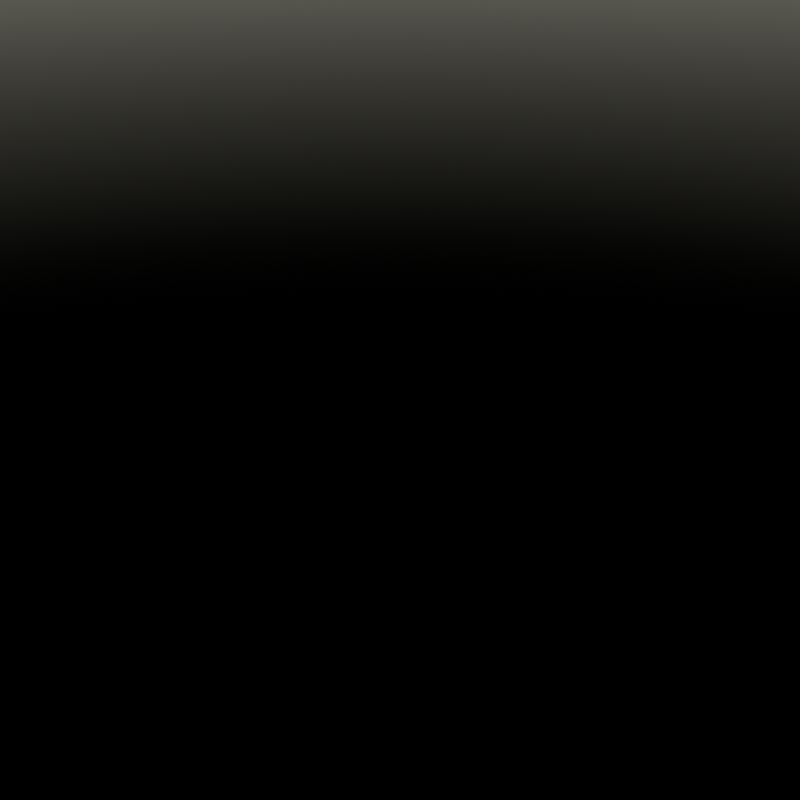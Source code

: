 # Source: lib-architecture-japanese-v002.blend  (saved by Blender 4.1.8; exported with 4.5.12 LTS)
import bpy
from mathutils import Matrix  # noqa: F401  (used for matrix-valued properties, if any)

bpy.ops.wm.read_factory_settings(use_empty=True)
scene = bpy.context.scene
scene.name = 'Main'

# ---- collections
col_environment = bpy.data.collections.new('Environment'); scene.collection.children.link(col_environment)
col_assets = bpy.data.collections.new('Assets'); scene.collection.children.link(col_assets)
col_tests = bpy.data.collections.new('Tests'); scene.collection.children.link(col_tests)
col_tests.hide_render = True

# ---- materials (node trees are filled in below, after node groups)
mat_material = bpy.data.materials.new('Material')
mat_cement = bpy.data.materials.new('Cement')
mat_wood = bpy.data.materials.new('Wood')

# ---- node groups
ng_set_layer = bpy.data.node_groups.new('Set Layer', 'GeometryNodeTree')
_s = ng_set_layer.interface.new_socket(name='Geometry', in_out='OUTPUT', socket_type='NodeSocketGeometry')
_s = ng_set_layer.interface.new_socket(name='Geometry', in_out='INPUT', socket_type='NodeSocketGeometry')
_s = ng_set_layer.interface.new_socket(name='Type', in_out='INPUT', socket_type='NodeSocketString')
_s.hide_value = True
_s.hide_in_modifier = True
_N = ng_set_layer.nodes; _L = ng_set_layer.links
n0 = _N.new('NodeGroupOutput'); n0.name = 'Group Output'; n0.location = (200, 0)
n1 = _N.new('NodeGroupInput'); n1.name = 'Group Input'; n1.location = (0, -200)
n2 = _N.new('GeometryNodeStoreNamedAttribute'); n2.name = 'Store Named Attribute'; n2.location = (0, 0)
n2.data_type = 'BOOLEAN'
n2.inputs[3].default_value = True
n3 = _N.new('GeometryNodeViewer'); n3.name = 'Viewer'; n3.location = (200, 120)
_L.new(n1.outputs[0], n2.inputs[0])
_L.new(n2.outputs[0], n0.inputs[0])
_L.new(n2.outputs[0], n3.inputs[0])
_L.new(n1.outputs[1], n2.inputs[2])
n0.is_active_output = True
ng_layer___type = bpy.data.node_groups.new('Layer | Type', 'GeometryNodeTree')
_s = ng_layer___type.interface.new_socket(name='Foundation', in_out='OUTPUT', socket_type='NodeSocketString')
_s = ng_layer___type.interface.new_socket(name='Floor', in_out='OUTPUT', socket_type='NodeSocketString')
_N = ng_layer___type.nodes; _L = ng_layer___type.links
n0 = _N.new('NodeGroupOutput'); n0.name = 'Group Output'; n0.location = (62, 0)
n0.width = 278
n0.inputs[0].default_value = 'Layer | Foundation'
n0.inputs[1].default_value = 'Layer | Floor'
n0.is_active_output = True
ng_set_origin = bpy.data.node_groups.new('Set Origin', 'ShaderNodeTree')
_N = ng_set_origin.nodes; _L = ng_set_origin.links
ng_set_parent = bpy.data.node_groups.new('Set Parent', 'ShaderNodeTree')
_N = ng_set_parent.nodes; _L = ng_set_parent.links
ng_blueprint___info = bpy.data.node_groups.new('Blueprint | Info', 'GeometryNodeTree')
_s = ng_blueprint___info.interface.new_socket(name='Blueprint', in_out='OUTPUT', socket_type='NodeSocketGeometry')
_s = ng_blueprint___info.interface.new_socket(name='Blueprint', in_out='INPUT', socket_type='NodeSocketGeometry')
ng_blueprint___info.interface.new_panel('Dimension')
_s = ng_blueprint___info.interface.new_socket(name='Width', in_out='OUTPUT', socket_type='NodeSocketFloat')
_s = ng_blueprint___info.interface.new_socket(name='Depth', in_out='OUTPUT', socket_type='NodeSocketFloat')
_s = ng_blueprint___info.interface.new_socket(name='Height', in_out='OUTPUT', socket_type='NodeSocketFloat')
ng_blueprint___info.interface.new_panel('Extrude')
_s = ng_blueprint___info.interface.new_socket(name='Extrude Mesh', in_out='OUTPUT', socket_type='NodeSocketGeometry')
_s = ng_blueprint___info.interface.new_socket(name='Extrude Top', in_out='OUTPUT', socket_type='NodeSocketBool')
_s = ng_blueprint___info.interface.new_socket(name='Extrude Side', in_out='OUTPUT', socket_type='NodeSocketBool')
_N = ng_blueprint___info.nodes; _L = ng_blueprint___info.links
n0 = _N.new('NodeGroupOutput'); n0.name = 'Group Output'; n0.location = (200, 0)
n1 = _N.new('NodeGroupInput'); n1.name = 'Group Input'; n1.location = (-600, 0)
n2 = _N.new('GeometryNodeBoundBox'); n2.name = 'Bounding Box'; n2.location = (-200, 0)
n3 = _N.new('GeometryNodeGroup'); n3.name = 'Group.001'; n3.location = (-400, 0)
n3.node_tree = ng_set_origin
n3.inputs[1].default_value = 1.0
n3.inputs[2].default_value = 1.0
n3.inputs[3].default_value = 0.0
n4 = _N.new('ShaderNodeSeparateXYZ'); n4.name = 'Separate XYZ'; n4.location = (0, 0)
n5 = _N.new('NodeGroupInput'); n5.name = 'Group Input.001'; n5.location = (200, -220)
n6 = _N.new('GeometryNodeExtrudeMesh'); n6.name = 'Extrude Mesh'; n6.location = (-400, -200)
n7 = _N.new('GeometryNodeViewer'); n7.name = 'Viewer'; n7.location = (200, 120)
_L.new(n3.outputs[0], n2.inputs[0])
_L.new(n2.outputs[2], n4.inputs[0])
_L.new(n1.outputs[0], n3.inputs[0])
_L.new(n4.outputs[0], n0.inputs[1])
_L.new(n4.outputs[1], n0.inputs[2])
_L.new(n4.outputs[2], n0.inputs[3])
_L.new(n5.outputs[0], n0.inputs[0])
_L.new(n1.outputs[0], n6.inputs[0])
_L.new(n6.outputs[0], n7.inputs[0])
_L.new(n6.outputs[2], n7.inputs[1])
_L.new(n6.outputs[0], n0.inputs[4])
_L.new(n6.outputs[1], n0.inputs[5])
_L.new(n6.outputs[2], n0.inputs[6])
n0.is_active_output = True
ng_block = bpy.data.node_groups.new('Block', 'GeometryNodeTree')
_s = ng_block.interface.new_socket(name='Geometry', in_out='OUTPUT', socket_type='NodeSocketGeometry')
_s = ng_block.interface.new_socket(name='Geometry', in_out='INPUT', socket_type='NodeSocketGeometry')
ng_block.interface.new_panel('Parent')
_s = ng_block.interface.new_socket(name='Parent', in_out='OUTPUT', socket_type='NodeSocketGeometry')
_s = ng_block.interface.new_socket(name='Parent', in_out='INPUT', socket_type='NodeSocketGeometry')
_s = ng_block.interface.new_socket(name='Parent Align to Axis X', in_out='INPUT', socket_type='NodeSocketFloat')
_s.subtype = 'FACTOR'
_s.min_value = -1.0
_s.max_value = 1.0
_s = ng_block.interface.new_socket(name='Parent Align to Axis Y', in_out='INPUT', socket_type='NodeSocketFloat')
_s.subtype = 'FACTOR'
_s.min_value = -1.0
_s.max_value = 1.0
_s = ng_block.interface.new_socket(name='Parent Align to Axis Z', in_out='INPUT', socket_type='NodeSocketFloat')
_s.subtype = 'FACTOR'
_s.min_value = -1.0
_s.max_value = 1.0
ng_block.interface.new_panel('Origin')
_s = ng_block.interface.new_socket(name='Origin Align to Axis X', in_out='INPUT', socket_type='NodeSocketFloat')
_s.subtype = 'FACTOR'
_s.min_value = -1.0
_s.max_value = 1.0
_s = ng_block.interface.new_socket(name='Origin Align to Axis Y', in_out='INPUT', socket_type='NodeSocketFloat')
_s.subtype = 'FACTOR'
_s.min_value = -1.0
_s.max_value = 1.0
_s = ng_block.interface.new_socket(name='Origin Align to Axis Z', in_out='INPUT', socket_type='NodeSocketFloat')
_s.subtype = 'FACTOR'
_s.min_value = -1.0
_s.max_value = 1.0
ng_block.interface.new_panel('Shader')
_s = ng_block.interface.new_socket(name='Material', in_out='OUTPUT', socket_type='NodeSocketMaterial')
_s = ng_block.interface.new_socket(name='Material', in_out='INPUT', socket_type='NodeSocketMaterial')
ng_block.interface.new_panel('Dimensions')
_s = ng_block.interface.new_socket(name='Witdh', in_out='OUTPUT', socket_type='NodeSocketFloat')
_s.default_value = 1.0
_s.min_value = 0.0
_s.max_value = 1e+04
_s = ng_block.interface.new_socket(name='Depth', in_out='OUTPUT', socket_type='NodeSocketFloat')
_s.default_value = 1.0
_s.min_value = 0.0
_s.max_value = 1e+04
_s = ng_block.interface.new_socket(name='Height', in_out='OUTPUT', socket_type='NodeSocketFloat')
_s.default_value = 1.0
_s.min_value = 0.0
_s.max_value = 1e+04
_s = ng_block.interface.new_socket(name='Witdh', in_out='INPUT', socket_type='NodeSocketFloat')
_s.default_value = 1.0
_s.min_value = 0.0
_s.max_value = 1e+04
_s = ng_block.interface.new_socket(name='Depth', in_out='INPUT', socket_type='NodeSocketFloat')
_s.default_value = 1.0
_s.min_value = 0.0
_s.max_value = 1e+04
_s = ng_block.interface.new_socket(name='Height', in_out='INPUT', socket_type='NodeSocketFloat')
_s.default_value = 1.0
_s.min_value = 0.0
_s.max_value = 1e+04
_N = ng_block.nodes; _L = ng_block.links
n0 = _N.new('NodeGroupOutput'); n0.name = 'Group Output'; n0.location = (400, 0)
n1 = _N.new('NodeGroupInput'); n1.name = 'Group Input'; n1.location = (-600, -320)
n2 = _N.new('GeometryNodeMeshCube'); n2.name = 'Cube'; n2.location = (-600, 0)
n3 = _N.new('ShaderNodeCombineXYZ'); n3.name = 'Combine XYZ'; n3.location = (-600, -180)
n4 = _N.new('GeometryNodeGroup'); n4.name = 'Group.003'; n4.location = (-400, 0)
n4.node_tree = ng_set_origin
n5 = _N.new('NodeGroupInput'); n5.name = 'Group Input.001'; n5.location = (400, -200)
n6 = _N.new('GeometryNodeGroup'); n6.name = 'Group.001'; n6.location = (-200, 0)
n6.node_tree = ng_set_parent
n7 = _N.new('NodeGroupInput'); n7.name = 'Group Input.002'; n7.location = (-200, -220)
n8 = _N.new('GeometryNodeJoinGeometry'); n8.name = 'Join Geometry'; n8.location = (200, 0)
n9 = _N.new('NodeGroupInput'); n9.name = 'Group Input.003'; n9.location = (200, -100)
n10 = _N.new('NodeGroupInput'); n10.name = 'Group Input.004'; n10.location = (-400, -180)
n11 = _N.new('GeometryNodeSetMaterial'); n11.name = 'Set Material'; n11.location = (0, 0)
n12 = _N.new('NodeGroupInput'); n12.name = 'Group Input.005'; n12.location = (0, -140)
_L.new(n3.outputs[0], n2.inputs[0])
_L.new(n2.outputs[0], n4.inputs[0])
_L.new(n1.outputs[9], n3.inputs[0])
_L.new(n1.outputs[10], n3.inputs[1])
_L.new(n1.outputs[11], n3.inputs[2])
_L.new(n5.outputs[9], n0.inputs[3])
_L.new(n5.outputs[10], n0.inputs[4])
_L.new(n5.outputs[11], n0.inputs[5])
_L.new(n4.outputs[0], n6.inputs[0])
_L.new(n7.outputs[2], n6.inputs[2])
_L.new(n7.outputs[3], n6.inputs[3])
_L.new(n8.outputs[0], n0.inputs[0])
_L.new(n9.outputs[0], n8.inputs[0])
_L.new(n11.outputs[0], n8.inputs[0])
_L.new(n7.outputs[4], n6.inputs[4])
_L.new(n10.outputs[5], n4.inputs[1])
_L.new(n10.outputs[6], n4.inputs[2])
_L.new(n10.outputs[7], n4.inputs[3])
_L.new(n6.outputs[0], n11.inputs[0])
_L.new(n12.outputs[8], n11.inputs[2])
_L.new(n7.outputs[1], n6.inputs[1])
_L.new(n8.outputs[0], n0.inputs[1])
_L.new(n5.outputs[8], n0.inputs[2])
n0.is_active_output = True
ng_foundation___unit___base = bpy.data.node_groups.new('Foundation | Unit | Base', 'GeometryNodeTree')
_s = ng_foundation___unit___base.interface.new_socket(name='Geometry', in_out='OUTPUT', socket_type='NodeSocketGeometry')
_s = ng_foundation___unit___base.interface.new_socket(name='Geometry', in_out='INPUT', socket_type='NodeSocketGeometry')
ng_foundation___unit___base.interface.new_panel('Parent')
_s = ng_foundation___unit___base.interface.new_socket(name='Parent', in_out='OUTPUT', socket_type='NodeSocketGeometry')
_s = ng_foundation___unit___base.interface.new_socket(name='Parent', in_out='INPUT', socket_type='NodeSocketGeometry')
_s = ng_foundation___unit___base.interface.new_socket(name='Parent Align to Axis X', in_out='INPUT', socket_type='NodeSocketFloat')
_s.subtype = 'FACTOR'
_s.min_value = -1.0
_s.max_value = 1.0
_s = ng_foundation___unit___base.interface.new_socket(name='Parent Align to Axis Y', in_out='INPUT', socket_type='NodeSocketFloat')
_s.subtype = 'FACTOR'
_s.min_value = -1.0
_s.max_value = 1.0
_s = ng_foundation___unit___base.interface.new_socket(name='Parent Align to Axis Z', in_out='INPUT', socket_type='NodeSocketFloat')
_s.subtype = 'FACTOR'
_s.min_value = -1.0
_s.max_value = 1.0
ng_foundation___unit___base.interface.new_panel('Transform')
_s = ng_foundation___unit___base.interface.new_socket(name='Transform Align to Axis X', in_out='INPUT', socket_type='NodeSocketFloat')
_s.subtype = 'FACTOR'
_s.min_value = -1.0
_s.max_value = 1.0
_s = ng_foundation___unit___base.interface.new_socket(name='Transform Align to Axis Y', in_out='INPUT', socket_type='NodeSocketFloat')
_s.subtype = 'FACTOR'
_s.min_value = -1.0
_s.max_value = 1.0
_s = ng_foundation___unit___base.interface.new_socket(name='Transform Align to Axis Z', in_out='INPUT', socket_type='NodeSocketFloat')
_s.subtype = 'FACTOR'
_s.default_value = -1.0
_s.min_value = -1.0
_s.max_value = 1.0
_s = ng_foundation___unit___base.interface.new_socket(name='Transform Rotation', in_out='INPUT', socket_type='NodeSocketRotation')
ng_foundation___unit___base.interface.new_panel('Settings')
_s = ng_foundation___unit___base.interface.new_socket(name='Depth', in_out='OUTPUT', socket_type='NodeSocketFloat')
_s.subtype = 'DISTANCE'
_s.default_value = 0.1
_s.min_value = 0.2
_s.max_value = 1e+04
_s = ng_foundation___unit___base.interface.new_socket(name='Height', in_out='OUTPUT', socket_type='NodeSocketFloat')
_s.subtype = 'DISTANCE'
_s.default_value = -0.5
_s.min_value = 0.2
_s = ng_foundation___unit___base.interface.new_socket(name='Level', in_out='OUTPUT', socket_type='NodeSocketFloat')
_s.subtype = 'DISTANCE'
_s.max_value = -0.2
_s = ng_foundation___unit___base.interface.new_socket(name='Depth', in_out='INPUT', socket_type='NodeSocketFloat')
_s.subtype = 'DISTANCE'
_s.default_value = 0.2
_s.min_value = 0.2
_s.max_value = 1e+04
_s = ng_foundation___unit___base.interface.new_socket(name='Height', in_out='INPUT', socket_type='NodeSocketFloat')
_s.subtype = 'DISTANCE'
_s.default_value = 0.5
_s.min_value = 0.2
_s = ng_foundation___unit___base.interface.new_socket(name='Level', in_out='INPUT', socket_type='NodeSocketFloat')
_s.subtype = 'DISTANCE'
_s.default_value = -0.5
_s.max_value = -0.2
_N = ng_foundation___unit___base.nodes; _L = ng_foundation___unit___base.links
n0 = _N.new('NodeGroupOutput'); n0.name = 'Group Output'; n0.location = (200, 0)
n1 = _N.new('GeometryNodeViewer'); n1.name = 'Viewer'; n1.location = (200, 120)
n2 = _N.new('NodeGroupInput'); n2.name = 'Group Input'; n2.location = (200, -200)
n3 = _N.new('GeometryNodeJoinGeometry'); n3.name = 'Join Geometry'; n3.location = (0, 0)
n4 = _N.new('NodeGroupInput'); n4.name = 'Group Input.001'; n4.location = (0, -100)
n5 = _N.new('GeometryNodeGroup'); n5.name = 'Group.009'; n5.location = (-2000, 0)
n5.width = 238
n5.node_tree = ng_block
n5.inputs[2].default_value = 0.0
n5.inputs[3].default_value = 0.0
n5.inputs[4].default_value = 0.0
n5.inputs[5].default_value = 0.0
n5.inputs[6].default_value = 0.0
n5.inputs[7].default_value = 1.0
n5.inputs[8].default_value = mat_cement
n5.inputs[9].default_value = 0.4
n5.inputs[11].default_value = 0.2
n6 = _N.new('GeometryNodeGroup'); n6.name = 'Group.017'; n6.location = (-1700, 0)
n6.width = 238
n6.node_tree = ng_block
n6.inputs[2].default_value = 0.0
n6.inputs[3].default_value = 0.0
n6.inputs[4].default_value = 1.0
n6.inputs[5].default_value = 0.0
n6.inputs[6].default_value = 0.0
n6.inputs[7].default_value = 1.0
n6.inputs[9].default_value = 0.2
n7 = _N.new('NodeGroupInput'); n7.name = 'Group Input.004'; n7.location = (-1500, 980)
n8 = _N.new('GeometryNodeGroup'); n8.name = 'Group.005'; n8.location = (-1500, 1180)
n8.width = 239
n8.node_tree = ng_blueprint___info
n9 = _N.new('GeometryNodeGroup'); n9.name = 'Group.010'; n9.location = (-1200, 1180)
n9.width = 238
n9.node_tree = ng_block
n9.inputs[2].default_value = -1.0
n9.inputs[3].default_value = 0.0
n9.inputs[4].default_value = -1.0
n9.inputs[8].default_value = mat_wood
n9.inputs[9].default_value = 1.0
n10 = _N.new('NodeGroupInput'); n10.name = 'Group Input.015'; n10.location = (-1200, 720)
n11 = _N.new('ShaderNodeMath'); n11.name = 'Math.015'; n11.location = (-1200, 760)
n11.hide = True
n11.operation = 'DIVIDE'
n11.inputs[1].default_value = 1.0
n12 = _N.new('GeometryNodeGroup'); n12.name = 'Group.020'; n12.location = (-900, 1180)
n12.width = 238
n12.node_tree = ng_block
n12.inputs[2].default_value = 0.0
n12.inputs[3].default_value = 0.0
n12.inputs[4].default_value = -1.0
n12.inputs[5].default_value = 0.0
n12.inputs[6].default_value = 0.0
n12.inputs[7].default_value = -1.0
n12.inputs[8].default_value = mat_cement
n13 = _N.new('NodeGroupInput'); n13.name = 'Group Input.024'; n13.location = (-900, 800)
n14 = _N.new('ShaderNodeMath'); n14.name = 'Math.034'; n14.location = (-900, 840)
n14.hide = True
n14.operation = 'SUBTRACT'
n15 = _N.new('GeometryNodeGroup'); n15.name = 'Group.021'; n15.location = (-600, 1180)
n15.width = 238
n15.node_tree = ng_block
n15.inputs[2].default_value = 0.0
n15.inputs[3].default_value = 0.0
n15.inputs[4].default_value = -1.0
n15.inputs[5].default_value = 0.0
n15.inputs[6].default_value = 0.0
n15.inputs[7].default_value = -1.0
n16 = _N.new('NodeGroupInput'); n16.name = 'Group Input.025'; n16.location = (-600, 760)
n17 = _N.new('ShaderNodeMath'); n17.name = 'Math.035'; n17.location = (-600, 840)
n17.hide = True
n17.operation = 'DIVIDE'
n17.inputs[1].default_value = 2.0
n18 = _N.new('ShaderNodeMath'); n18.name = 'Math.036'; n18.location = (-600, 800)
n18.hide = True
n18.operation = 'ABSOLUTE'
n19 = _N.new('GeometryNodeGroup'); n19.name = 'Group.022'; n19.location = (-300, 1180)
n19.width = 238
n19.node_tree = ng_block
n19.inputs[2].default_value = 0.0
n19.inputs[3].default_value = 0.0
n19.inputs[4].default_value = -1.0
n19.inputs[5].default_value = 0.0
n19.inputs[6].default_value = 0.0
n19.inputs[7].default_value = -1.0
n20 = _N.new('NodeGroupInput'); n20.name = 'Group Input.026'; n20.location = (-300, 720)
n21 = _N.new('ShaderNodeMath'); n21.name = 'Math.037'; n21.location = (-300, 800)
n21.hide = True
n21.operation = 'DIVIDE'
n21.inputs[1].default_value = 2.0
n22 = _N.new('ShaderNodeMath'); n22.name = 'Math.038'; n22.location = (-300, 760)
n22.hide = True
n22.operation = 'ABSOLUTE'
n23 = _N.new('ShaderNodeMath'); n23.name = 'Math.039'; n23.location = (-300, 840)
n23.hide = True
n23.operation = 'MULTIPLY'
n23.inputs[1].default_value = 2.0
n24 = _N.new('NodeGroupInput'); n24.name = 'Group Input.027'; n24.location = (-2000, -620)
n25 = _N.new('NodeGroupInput'); n25.name = 'Group Input.028'; n25.location = (-1700, -700)
n26 = _N.new('GeometryNodeSetPosition'); n26.name = 'Set Position.005'; n26.location = (-800, 0)
n27 = _N.new('NodeGroupInput'); n27.name = 'Group Input.006'; n27.location = (-800, -200)
n28 = _N.new('ShaderNodeCombineXYZ'); n28.name = 'Combine XYZ.001'; n28.location = (-800, -160)
n28.hide = True
n29 = _N.new('ShaderNodeMath'); n29.name = 'Math.001'; n29.location = (-1700, -620)
n29.hide = True
n29.operation = 'SUBTRACT'
n30 = _N.new('ShaderNodeMath'); n30.name = 'Math.002'; n30.location = (-1700, -660)
n30.hide = True
n30.operation = 'ABSOLUTE'
n30.inputs[1].default_value = 2.0
n31 = _N.new('GeometryNodeGroup'); n31.name = 'Group.018'; n31.location = (-1400, 0)
n31.width = 238
n31.node_tree = ng_block
n31.inputs[2].default_value = 0.0
n31.inputs[3].default_value = 0.0
n31.inputs[4].default_value = 1.0
n31.inputs[5].default_value = 0.0
n31.inputs[6].default_value = 0.0
n31.inputs[7].default_value = 1.0
n32 = _N.new('NodeGroupInput'); n32.name = 'Group Input.029'; n32.location = (-1400, -620)
n33 = _N.new('ShaderNodeMath'); n33.name = 'Math.003'; n33.location = (-1400, -580)
n33.hide = True
n33.operation = 'SUBTRACT'
n33.inputs[1].default_value = 0.2
n34 = _N.new('GeometryNodeGroup'); n34.name = 'Group.019'; n34.location = (-1100, 0)
n34.width = 238
n34.mute = True
n34.node_tree = ng_block
n34.inputs[2].default_value = 0.0
n34.inputs[3].default_value = 0.0
n34.inputs[4].default_value = 1.0
n34.inputs[5].default_value = 0.0
n34.inputs[6].default_value = 0.0
n34.inputs[7].default_value = 1.0
n34.inputs[8].default_value = mat_wood
n34.inputs[9].default_value = 0.1
n34.inputs[11].default_value = 0.1
n35 = _N.new('NodeGroupInput'); n35.name = 'Group Input.030'; n35.location = (-1100, -620)
n36 = _N.new('GeometryNodeGroup'); n36.name = 'Group'; n36.location = (-600, 0)
n36.node_tree = ng_set_origin
n37 = _N.new('NodeGroupInput'); n37.name = 'Group Input.007'; n37.location = (-600, -180)
n38 = _N.new('GeometryNodeGroup'); n38.name = 'Group.001'; n38.location = (-200, 0)
n38.node_tree = ng_set_parent
n39 = _N.new('NodeGroupInput'); n39.name = 'Group Input.008'; n39.location = (-200, -220)
n40 = _N.new('GeometryNodeTransform'); n40.name = 'Transform Geometry'; n40.location = (-400, 0)
n41 = _N.new('NodeGroupInput'); n41.name = 'Group Input.009'; n41.location = (-400, -120)
n42 = _N.new('ShaderNodeMath'); n42.name = 'Math.004'; n42.location = (-2000, -580)
n42.hide = True
n42.inputs[0].default_value = 0.2
n43 = _N.new('ShaderNodeMath'); n43.name = 'Math.005'; n43.location = (-1700, -580)
n43.hide = True
n43.operation = 'SUBTRACT'
n43.inputs[1].default_value = 0.2
n44 = _N.new('ShaderNodeMath'); n44.name = 'Math.006'; n44.location = (-1100, -580)
n44.mute = True
n44.hide = True
n44.operation = 'SUBTRACT'
n44.inputs[1].default_value = 0.35
_L.new(n3.outputs[0], n0.inputs[0])
_L.new(n4.outputs[0], n3.inputs[0])
_L.new(n5.outputs[0], n6.inputs[0])
_L.new(n9.outputs[0], n12.inputs[0])
_L.new(n13.outputs[10], n14.inputs[0])
_L.new(n9.outputs[5], n14.inputs[1])
_L.new(n9.outputs[3], n12.inputs[9])
_L.new(n9.outputs[4], n12.inputs[10])
_L.new(n11.outputs[0], n9.inputs[11])
_L.new(n14.outputs[0], n12.inputs[11])
_L.new(n12.outputs[0], n15.inputs[0])
_L.new(n12.outputs[3], n15.inputs[9])
_L.new(n12.outputs[4], n15.inputs[10])
_L.new(n16.outputs[11], n18.inputs[0])
_L.new(n18.outputs[0], n17.inputs[0])
_L.new(n17.outputs[0], n15.inputs[11])
_L.new(n20.outputs[11], n22.inputs[0])
_L.new(n22.outputs[0], n21.inputs[0])
_L.new(n21.outputs[0], n19.inputs[11])
_L.new(n15.outputs[0], n19.inputs[0])
_L.new(n15.outputs[3], n23.inputs[0])
_L.new(n23.outputs[0], n19.inputs[9])
_L.new(n15.outputs[4], n19.inputs[10])
_L.new(n12.outputs[2], n15.inputs[8])
_L.new(n15.outputs[2], n19.inputs[8])
_L.new(n10.outputs[9], n9.inputs[10])
_L.new(n10.outputs[5], n9.inputs[5])
_L.new(n10.outputs[6], n9.inputs[6])
_L.new(n10.outputs[7], n9.inputs[7])
_L.new(n28.outputs[0], n26.inputs[3])
_L.new(n38.outputs[0], n3.inputs[0])
_L.new(n5.outputs[2], n6.inputs[8])
_L.new(n27.outputs[11], n28.inputs[2])
_L.new(n29.outputs[0], n6.inputs[11])
_L.new(n5.outputs[5], n29.inputs[1])
_L.new(n25.outputs[11], n30.inputs[0])
_L.new(n30.outputs[0], n29.inputs[0])
_L.new(n6.outputs[0], n31.inputs[0])
_L.new(n6.outputs[3], n31.inputs[9])
_L.new(n6.outputs[4], n31.inputs[10])
_L.new(n33.outputs[0], n31.inputs[11])
_L.new(n32.outputs[10], n33.inputs[0])
_L.new(n31.outputs[0], n34.inputs[0])
_L.new(n34.outputs[0], n26.inputs[0])
_L.new(n6.outputs[2], n31.inputs[8])
_L.new(n26.outputs[0], n36.inputs[0])
_L.new(n37.outputs[5], n36.inputs[1])
_L.new(n37.outputs[6], n36.inputs[2])
_L.new(n37.outputs[7], n36.inputs[3])
_L.new(n2.outputs[9], n0.inputs[2])
_L.new(n2.outputs[10], n0.inputs[3])
_L.new(n2.outputs[11], n0.inputs[4])
_L.new(n39.outputs[4], n38.inputs[4])
_L.new(n39.outputs[3], n38.inputs[3])
_L.new(n39.outputs[2], n38.inputs[2])
_L.new(n39.outputs[1], n38.inputs[1])
_L.new(n5.outputs[1], n6.inputs[1])
_L.new(n6.outputs[1], n31.inputs[1])
_L.new(n31.outputs[1], n34.inputs[1])
_L.new(n3.outputs[0], n0.inputs[1])
_L.new(n6.outputs[0], n1.inputs[0])
_L.new(n41.outputs[8], n40.inputs[2])
_L.new(n36.outputs[0], n40.inputs[0])
_L.new(n40.outputs[0], n38.inputs[0])
_L.new(n43.outputs[0], n6.inputs[10])
_L.new(n5.outputs[4], n43.inputs[0])
_L.new(n24.outputs[9], n42.inputs[1])
_L.new(n42.outputs[0], n5.inputs[10])
_L.new(n31.outputs[4], n44.inputs[0])
_L.new(n44.outputs[0], n34.inputs[10])
n0.is_active_output = True
ng_flip = bpy.data.node_groups.new('Flip', 'ShaderNodeTree')
_N = ng_flip.nodes; _L = ng_flip.links
ng_foundation___unit___join = bpy.data.node_groups.new('Foundation | Unit | Join', 'GeometryNodeTree')
_s = ng_foundation___unit___join.interface.new_socket(name='Geometry', in_out='OUTPUT', socket_type='NodeSocketGeometry')
_s = ng_foundation___unit___join.interface.new_socket(name='Geometry', in_out='INPUT', socket_type='NodeSocketGeometry')
ng_foundation___unit___join.interface.new_panel('Parent')
_s = ng_foundation___unit___join.interface.new_socket(name='Parent', in_out='OUTPUT', socket_type='NodeSocketGeometry')
_s = ng_foundation___unit___join.interface.new_socket(name='Parent', in_out='INPUT', socket_type='NodeSocketGeometry')
_s = ng_foundation___unit___join.interface.new_socket(name='Parent Align to Axis X', in_out='INPUT', socket_type='NodeSocketFloat')
_s.subtype = 'FACTOR'
_s.min_value = -1.0
_s.max_value = 1.0
_s = ng_foundation___unit___join.interface.new_socket(name='Parent Align to Axis Y', in_out='INPUT', socket_type='NodeSocketFloat')
_s.subtype = 'FACTOR'
_s.min_value = -1.0
_s.max_value = 1.0
_s = ng_foundation___unit___join.interface.new_socket(name='Parent Align to Axis Z', in_out='INPUT', socket_type='NodeSocketFloat')
_s.subtype = 'FACTOR'
_s.min_value = -1.0
_s.max_value = 1.0
ng_foundation___unit___join.interface.new_panel('Transform')
_s = ng_foundation___unit___join.interface.new_socket(name='Transform Align to Axis X', in_out='INPUT', socket_type='NodeSocketFloat')
_s.subtype = 'FACTOR'
_s.min_value = -1.0
_s.max_value = 1.0
_s = ng_foundation___unit___join.interface.new_socket(name='Transform Align to Axis Y', in_out='INPUT', socket_type='NodeSocketFloat')
_s.subtype = 'FACTOR'
_s.min_value = -1.0
_s.max_value = 1.0
_s = ng_foundation___unit___join.interface.new_socket(name='Transform Align to Axis Z', in_out='INPUT', socket_type='NodeSocketFloat')
_s.subtype = 'FACTOR'
_s.default_value = -1.0
_s.min_value = -1.0
_s.max_value = 1.0
_s = ng_foundation___unit___join.interface.new_socket(name='Transform Rotation', in_out='INPUT', socket_type='NodeSocketRotation')
_s = ng_foundation___unit___join.interface.new_socket(name='Transform X', in_out='INPUT', socket_type='NodeSocketBool')
_s = ng_foundation___unit___join.interface.new_socket(name='Transform Y', in_out='INPUT', socket_type='NodeSocketBool')
_s = ng_foundation___unit___join.interface.new_socket(name='Transform Z', in_out='INPUT', socket_type='NodeSocketBool')
ng_foundation___unit___join.interface.new_panel('Settings')
_s = ng_foundation___unit___join.interface.new_socket(name='Depth', in_out='OUTPUT', socket_type='NodeSocketFloat')
_s.subtype = 'DISTANCE'
_s.default_value = 0.1
_s.min_value = 0.2
_s.max_value = 1e+04
_s = ng_foundation___unit___join.interface.new_socket(name='Height', in_out='OUTPUT', socket_type='NodeSocketFloat')
_s.subtype = 'DISTANCE'
_s.default_value = -0.5
_s.min_value = 0.2
_s = ng_foundation___unit___join.interface.new_socket(name='Level', in_out='OUTPUT', socket_type='NodeSocketFloat')
_s.subtype = 'DISTANCE'
_s.max_value = -0.2
_s = ng_foundation___unit___join.interface.new_socket(name='Depth', in_out='INPUT', socket_type='NodeSocketFloat')
_s.subtype = 'DISTANCE'
_s.default_value = 0.2
_s.min_value = 0.2
_s.max_value = 1e+04
_s = ng_foundation___unit___join.interface.new_socket(name='Height', in_out='INPUT', socket_type='NodeSocketFloat')
_s.subtype = 'DISTANCE'
_s.default_value = 0.5
_s.min_value = 0.2
_s = ng_foundation___unit___join.interface.new_socket(name='Level', in_out='INPUT', socket_type='NodeSocketFloat')
_s.subtype = 'DISTANCE'
_s.default_value = -0.5
_s.max_value = -0.2
_N = ng_foundation___unit___join.nodes; _L = ng_foundation___unit___join.links
n0 = _N.new('NodeGroupOutput'); n0.name = 'Group Output'; n0.location = (200, 0)
n1 = _N.new('GeometryNodeViewer'); n1.name = 'Viewer'; n1.location = (200, 120)
n2 = _N.new('NodeGroupInput'); n2.name = 'Group Input'; n2.location = (200, -200)
n3 = _N.new('GeometryNodeJoinGeometry'); n3.name = 'Join Geometry'; n3.location = (0, 0)
n4 = _N.new('NodeGroupInput'); n4.name = 'Group Input.001'; n4.location = (0, -80)
n5 = _N.new('GeometryNodeGroup'); n5.name = 'Group'; n5.location = (-400, 0)
n5.node_tree = ng_set_origin
n6 = _N.new('NodeGroupInput'); n6.name = 'Group Input.007'; n6.location = (-400, -180)
n7 = _N.new('GeometryNodeGroup'); n7.name = 'Group.001'; n7.location = (-200, 0)
n7.node_tree = ng_set_parent
n8 = _N.new('NodeGroupInput'); n8.name = 'Group Input.008'; n8.location = (-200, -220)
n9 = _N.new('NodeGroupInput'); n9.name = 'Group Input.004'; n9.location = (-1600, 1122)
n10 = _N.new('GeometryNodeGroup'); n10.name = 'Group.005'; n10.location = (-1600, 1322)
n10.width = 239
n10.node_tree = ng_blueprint___info
n11 = _N.new('GeometryNodeGroup'); n11.name = 'Group.008'; n11.location = (-1300, 1322)
n11.width = 237
n11.node_tree = ng_foundation___unit___base
n11.inputs[2].default_value = 0.0
n11.inputs[3].default_value = 0.0
n11.inputs[4].default_value = 0.0
n11.inputs[5].default_value = 0.0
n11.inputs[6].default_value = 0.0
n11.inputs[7].default_value = 0.0
n11.inputs[8].default_value = (0.0, 0.0, 0.0)
n12 = _N.new('NodeGroupInput'); n12.name = 'Group Input.011'; n12.location = (-1300, 722)
n13 = _N.new('GeometryNodeMeshBoolean'); n13.name = 'Mesh Boolean.001'; n13.location = (-600, 1322)
n13.solver = 'EXACT'
n13.inputs[2].default_value = True
n14 = _N.new('GeometryNodeJoinGeometry'); n14.name = 'Join Geometry.003'; n14.location = (-600, 1382)
n14.hide = True
n15 = _N.new('GeometryNodeTransform'); n15.name = 'Transform Geometry.001'; n15.location = (-600, 1042)
n15.inputs[2].default_value = (0.0, 0.0, -0.7854)
n16 = _N.new('GeometryNodeJoinGeometry'); n16.name = 'Join Geometry.004'; n16.location = (-600, 1102)
n16.hide = True
n17 = _N.new('ShaderNodeMath'); n17.name = 'Math.001'; n17.location = (-1300, 762)
n17.hide = True
n17.operation = 'MULTIPLY'
n17.inputs[1].default_value = 2.0
n18 = _N.new('GeometryNodeMeshCube'); n18.name = 'Cube.002'; n18.location = (-1000, 1102)
n19 = _N.new('GeometryNodeGroup'); n19.name = 'Group.006'; n19.location = (-800, 1102)
n19.node_tree = ng_set_origin
n19.inputs[1].default_value = 0.0
n19.inputs[2].default_value = 1.0
n19.inputs[3].default_value = 0.0
n20 = _N.new('ShaderNodeCombineXYZ'); n20.name = 'Combine XYZ.002'; n20.location = (-1000, 922)
n21 = _N.new('ShaderNodeMath'); n21.name = 'Math.011'; n21.location = (-1000, 742)
n21.hide = True
n21.operation = 'MULTIPLY'
n21.inputs[1].default_value = 0.8
n22 = _N.new('ShaderNodeMath'); n22.name = 'Math.012'; n22.location = (-1000, 702)
n22.hide = True
n22.operation = 'MULTIPLY'
n22.inputs[0].default_value = 2.0
n23 = _N.new('ShaderNodeMath'); n23.name = 'Math.013'; n23.location = (-1000, 662)
n23.hide = True
n24 = _N.new('ShaderNodeMath'); n24.name = 'Math.014'; n24.location = (-1000, 622)
n24.hide = True
n24.operation = 'ABSOLUTE'
n24.inputs[1].default_value = 1.0
n25 = _N.new('ShaderNodeMath'); n25.name = 'Math.015'; n25.location = (-1000, 782)
n25.hide = True
n25.operation = 'MULTIPLY'
n25.inputs[1].default_value = 2.0
n26 = _N.new('GeometryNodeGroup'); n26.name = 'Group.009'; n26.location = (-960, 1582)
n26.node_tree = ng_set_origin
n26.inputs[1].default_value = 0.0
n26.inputs[2].default_value = 0.0
n26.inputs[3].default_value = 0.0
n27 = _N.new('GeometryNodeGroup'); n27.name = 'Group.010'; n27.location = (-1720, 0)
n27.width = 237
n27.node_tree = ng_foundation___unit___base
n27.inputs[2].default_value = 0.0
n27.inputs[3].default_value = 0.0
n27.inputs[4].default_value = 0.0
n27.inputs[5].default_value = 0.0
n27.inputs[6].default_value = 0.0
n27.inputs[7].default_value = 0.0
n27.inputs[8].default_value = (0.0, 0.0, 0.0)
n28 = _N.new('NodeGroupInput'); n28.name = 'Group Input.012'; n28.location = (-1720, -640)
n29 = _N.new('ShaderNodeMath'); n29.name = 'Math.002'; n29.location = (-1720, -600)
n29.hide = True
n29.operation = 'MULTIPLY'
n29.inputs[1].default_value = 2.0
n30 = _N.new('GeometryNodeMeshBoolean'); n30.name = 'Mesh Boolean.002'; n30.location = (-1020, 0)
n30.solver = 'EXACT'
n30.inputs[2].default_value = True
n31 = _N.new('GeometryNodeTransform'); n31.name = 'Transform Geometry.002'; n31.location = (-1020, -280)
n31.inputs[2].default_value = (0.0, 0.0, 0.7854)
n32 = _N.new('GeometryNodeJoinGeometry'); n32.name = 'Join Geometry.006'; n32.location = (-1020, -220)
n32.hide = True
n33 = _N.new('GeometryNodeMeshCube'); n33.name = 'Cube.003'; n33.location = (-1420, -220)
n34 = _N.new('GeometryNodeGroup'); n34.name = 'Group.007'; n34.location = (-1220, -220)
n34.node_tree = ng_set_origin
n34.inputs[1].default_value = 0.0
n34.inputs[2].default_value = 1.0
n34.inputs[3].default_value = 0.0
n35 = _N.new('ShaderNodeCombineXYZ'); n35.name = 'Combine XYZ.003'; n35.location = (-1420, -400)
n36 = _N.new('ShaderNodeMath'); n36.name = 'Math.016'; n36.location = (-1420, -580)
n36.hide = True
n36.operation = 'MULTIPLY'
n36.inputs[1].default_value = 0.8
n37 = _N.new('ShaderNodeMath'); n37.name = 'Math.017'; n37.location = (-1420, -620)
n37.hide = True
n37.operation = 'MULTIPLY'
n37.inputs[0].default_value = 2.0
n38 = _N.new('ShaderNodeMath'); n38.name = 'Math.018'; n38.location = (-1420, -660)
n38.hide = True
n39 = _N.new('ShaderNodeMath'); n39.name = 'Math.019'; n39.location = (-1420, -700)
n39.hide = True
n39.operation = 'ABSOLUTE'
n39.inputs[1].default_value = 1.0
n40 = _N.new('ShaderNodeMath'); n40.name = 'Math.020'; n40.location = (-1420, -540)
n40.hide = True
n40.operation = 'MULTIPLY'
n40.inputs[1].default_value = 2.0
n41 = _N.new('GeometryNodeJoinGeometry'); n41.name = 'Join Geometry.007'; n41.location = (-1020, 120)
n42 = _N.new('GeometryNodeTransform'); n42.name = 'Transform Geometry.003'; n42.location = (-800, 0)
n43 = _N.new('NodeGroupInput'); n43.name = 'Group Input.010'; n43.location = (-800, -120)
n44 = _N.new('GeometryNodeGroup'); n44.name = 'Group.002'; n44.location = (-600, 0)
n44.node_tree = ng_flip
n44.inputs[1].default_value = True
n45 = _N.new('NodeGroupInput'); n45.name = 'Group Input.013'; n45.location = (-600, -180)
_L.new(n3.outputs[0], n0.inputs[0])
_L.new(n4.outputs[0], n3.inputs[0])
_L.new(n6.outputs[5], n5.inputs[1])
_L.new(n6.outputs[6], n5.inputs[2])
_L.new(n6.outputs[7], n5.inputs[3])
_L.new(n2.outputs[12], n0.inputs[2])
_L.new(n2.outputs[13], n0.inputs[3])
_L.new(n2.outputs[14], n0.inputs[4])
_L.new(n5.outputs[0], n7.inputs[0])
_L.new(n8.outputs[4], n7.inputs[4])
_L.new(n8.outputs[3], n7.inputs[3])
_L.new(n8.outputs[2], n7.inputs[2])
_L.new(n3.outputs[0], n0.inputs[1])
_L.new(n7.outputs[0], n1.inputs[0])
_L.new(n8.outputs[1], n7.inputs[1])
_L.new(n12.outputs[13], n11.inputs[10])
_L.new(n12.outputs[14], n11.inputs[11])
_L.new(n12.outputs[0], n11.inputs[1])
_L.new(n13.outputs[0], n14.inputs[0])
_L.new(n15.outputs[0], n16.inputs[0])
_L.new(n16.outputs[0], n13.inputs[1])
_L.new(n16.outputs[0], n14.inputs[0])
_L.new(n12.outputs[12], n17.inputs[0])
_L.new(n17.outputs[0], n11.inputs[9])
_L.new(n18.outputs[0], n19.inputs[0])
_L.new(n20.outputs[0], n18.inputs[0])
_L.new(n11.outputs[2], n21.inputs[0])
_L.new(n21.outputs[0], n20.inputs[1])
_L.new(n24.outputs[0], n23.inputs[1])
_L.new(n23.outputs[0], n22.inputs[1])
_L.new(n22.outputs[0], n20.inputs[2])
_L.new(n11.outputs[3], n23.inputs[0])
_L.new(n11.outputs[4], n24.inputs[0])
_L.new(n19.outputs[0], n15.inputs[0])
_L.new(n11.outputs[2], n25.inputs[0])
_L.new(n25.outputs[0], n20.inputs[0])
_L.new(n11.outputs[0], n26.inputs[0])
_L.new(n11.outputs[0], n13.inputs[0])
_L.new(n28.outputs[13], n27.inputs[10])
_L.new(n28.outputs[14], n27.inputs[11])
_L.new(n28.outputs[12], n29.inputs[0])
_L.new(n29.outputs[0], n27.inputs[9])
_L.new(n31.outputs[0], n32.inputs[0])
_L.new(n32.outputs[0], n30.inputs[1])
_L.new(n33.outputs[0], n34.inputs[0])
_L.new(n35.outputs[0], n33.inputs[0])
_L.new(n36.outputs[0], n35.inputs[1])
_L.new(n39.outputs[0], n38.inputs[1])
_L.new(n38.outputs[0], n37.inputs[1])
_L.new(n37.outputs[0], n35.inputs[2])
_L.new(n34.outputs[0], n31.inputs[0])
_L.new(n40.outputs[0], n35.inputs[0])
_L.new(n27.outputs[0], n30.inputs[0])
_L.new(n27.outputs[4], n39.inputs[0])
_L.new(n27.outputs[3], n38.inputs[0])
_L.new(n27.outputs[2], n40.inputs[0])
_L.new(n27.outputs[2], n36.inputs[0])
_L.new(n32.outputs[0], n41.inputs[0])
_L.new(n7.outputs[0], n3.inputs[0])
_L.new(n30.outputs[0], n41.inputs[0])
_L.new(n43.outputs[8], n42.inputs[2])
_L.new(n30.outputs[0], n42.inputs[0])
_L.new(n44.outputs[0], n5.inputs[0])
_L.new(n42.outputs[0], n44.inputs[0])
_L.new(n45.outputs[9], n44.inputs[2])
_L.new(n45.outputs[10], n44.inputs[3])
_L.new(n45.outputs[11], n44.inputs[4])
n0.is_active_output = True
ng_foundation___perimeter___base = bpy.data.node_groups.new('Foundation | Perimeter | Base', 'GeometryNodeTree')
_s = ng_foundation___perimeter___base.interface.new_socket(name='Geometry', in_out='OUTPUT', socket_type='NodeSocketGeometry')
_s = ng_foundation___perimeter___base.interface.new_socket(name='Curve', in_out='OUTPUT', socket_type='NodeSocketGeometry')
_s = ng_foundation___perimeter___base.interface.new_socket(name='Geometry', in_out='INPUT', socket_type='NodeSocketGeometry')
_s = ng_foundation___perimeter___base.interface.new_socket(name='Curve', in_out='INPUT', socket_type='NodeSocketGeometry')
ng_foundation___perimeter___base.interface.new_panel('Parent')
_s = ng_foundation___perimeter___base.interface.new_socket(name='Parent', in_out='OUTPUT', socket_type='NodeSocketGeometry')
_s = ng_foundation___perimeter___base.interface.new_socket(name='Parent', in_out='INPUT', socket_type='NodeSocketGeometry')
ng_foundation___perimeter___base.interface.new_panel('Settings')
_s = ng_foundation___perimeter___base.interface.new_socket(name='Depth', in_out='INPUT', socket_type='NodeSocketFloat')
_s.subtype = 'DISTANCE'
_s.default_value = 0.2
_s.min_value = 0.2
_s.max_value = 1e+04
_s = ng_foundation___perimeter___base.interface.new_socket(name='Height', in_out='INPUT', socket_type='NodeSocketFloat')
_s.subtype = 'DISTANCE'
_s.default_value = 0.5
_s.min_value = 0.2
_s = ng_foundation___perimeter___base.interface.new_socket(name='Level', in_out='INPUT', socket_type='NodeSocketFloat')
_s.subtype = 'DISTANCE'
_s.default_value = -0.5
_s.max_value = -0.2
_N = ng_foundation___perimeter___base.nodes; _L = ng_foundation___perimeter___base.links
n0 = _N.new('NodeGroupOutput'); n0.name = 'Group Output'; n0.location = (340, 0)
n1 = _N.new('NodeGroupInput'); n1.name = 'Group Input'; n1.location = (-560, -180)
n2 = _N.new('GeometryNodeGroup'); n2.name = 'Group.008'; n2.location = (-360, -120)
n2.width = 237
n2.node_tree = ng_foundation___unit___base
n2.inputs[2].default_value = 0.0
n2.inputs[3].default_value = 0.0
n2.inputs[4].default_value = 0.0
n2.inputs[5].default_value = 0.0
n2.inputs[6].default_value = 0.0
n2.inputs[7].default_value = 0.0
n2.inputs[8].default_value = (0.0, 0.0, 0.0)
n3 = _N.new('GeometryNodeInstanceOnPoints'); n3.name = 'Instance on Points'; n3.location = (-60, -20)
n4 = _N.new('GeometryNodeInputTangent'); n4.name = 'Curve Tangent.002'; n4.location = (-60, -340)
n5 = _N.new('FunctionNodeAlignEulerToVector'); n5.name = 'Align Euler to Vector.002'; n5.location = (-60, -160)
n5.axis = 'Y'
n6 = _N.new('GeometryNodeResampleCurve'); n6.name = 'Resample Curve'; n6.location = (-560, -20)
n6.keep_last_segment = False
n7 = _N.new('NodeGroupInput'); n7.name = 'Group Input.001'; n7.location = (340, -120)
n8 = _N.new('NodeGroupInput'); n8.name = 'Group Input.002'; n8.location = (-360, -700)
n9 = _N.new('NodeReroute'); n9.name = 'Reroute'; n9.location = (-60, -420)
n9.width = 16
n9.socket_idname = 'NodeSocketGeometry'
n10 = _N.new('NodeReroute'); n10.name = 'Reroute.001'; n10.location = (280, -280)
n10.width = 16
n10.socket_idname = 'NodeSocketGeometry'
n11 = _N.new('GeometryNodeJoinGeometry'); n11.name = 'Join Geometry'; n11.location = (140, 0)
n12 = _N.new('NodeGroupInput'); n12.name = 'Group Input.003'; n12.location = (140, -80)
n13 = _N.new('NodeReroute'); n13.name = 'Reroute.002'; n13.location = (64, -420)
n13.width = 16
n13.socket_idname = 'NodeSocketGeometry'
_L.new(n5.outputs[0], n3.inputs[5])
_L.new(n4.outputs[0], n5.inputs[2])
_L.new(n2.outputs[0], n3.inputs[2])
_L.new(n6.outputs[0], n3.inputs[0])
_L.new(n1.outputs[1], n6.inputs[0])
_L.new(n8.outputs[4], n2.inputs[10])
_L.new(n8.outputs[5], n2.inputs[11])
_L.new(n10.outputs[0], n0.inputs[2])
_L.new(n8.outputs[3], n2.inputs[9])
_L.new(n1.outputs[3], n6.inputs[3])
_L.new(n7.outputs[1], n0.inputs[1])
_L.new(n11.outputs[0], n0.inputs[0])
_L.new(n8.outputs[2], n2.inputs[1])
_L.new(n2.outputs[1], n9.inputs[0])
_L.new(n13.outputs[0], n10.inputs[0])
_L.new(n3.outputs[0], n11.inputs[0])
_L.new(n12.outputs[0], n11.inputs[0])
_L.new(n9.outputs[0], n13.inputs[0])
n0.is_active_output = True
ng_foundation___unit___wood = bpy.data.node_groups.new('Foundation | Unit | Wood', 'GeometryNodeTree')
_s = ng_foundation___unit___wood.interface.new_socket(name='Geometry', in_out='OUTPUT', socket_type='NodeSocketGeometry')
_s = ng_foundation___unit___wood.interface.new_socket(name='Geometry', in_out='INPUT', socket_type='NodeSocketGeometry')
ng_foundation___unit___wood.interface.new_panel('Parent')
_s = ng_foundation___unit___wood.interface.new_socket(name='Parent', in_out='OUTPUT', socket_type='NodeSocketGeometry')
_s = ng_foundation___unit___wood.interface.new_socket(name='Parent', in_out='INPUT', socket_type='NodeSocketGeometry')
_s = ng_foundation___unit___wood.interface.new_socket(name='Parent Align to Axis X', in_out='INPUT', socket_type='NodeSocketFloat')
_s.subtype = 'FACTOR'
_s.min_value = -1.0
_s.max_value = 1.0
_s = ng_foundation___unit___wood.interface.new_socket(name='Parent Align to Axis Y', in_out='INPUT', socket_type='NodeSocketFloat')
_s.subtype = 'FACTOR'
_s.min_value = -1.0
_s.max_value = 1.0
_s = ng_foundation___unit___wood.interface.new_socket(name='Parent Align to Axis Z', in_out='INPUT', socket_type='NodeSocketFloat')
_s.subtype = 'FACTOR'
_s.min_value = -1.0
_s.max_value = 1.0
ng_foundation___unit___wood.interface.new_panel('Transform')
_s = ng_foundation___unit___wood.interface.new_socket(name='Transform Align to Axis X', in_out='INPUT', socket_type='NodeSocketFloat')
_s.subtype = 'FACTOR'
_s.min_value = -1.0
_s.max_value = 1.0
_s = ng_foundation___unit___wood.interface.new_socket(name='Transform Align to Axis Y', in_out='INPUT', socket_type='NodeSocketFloat')
_s.subtype = 'FACTOR'
_s.min_value = -1.0
_s.max_value = 1.0
_s = ng_foundation___unit___wood.interface.new_socket(name='Transform Align to Axis Z', in_out='INPUT', socket_type='NodeSocketFloat')
_s.subtype = 'FACTOR'
_s.default_value = -1.0
_s.min_value = -1.0
_s.max_value = 1.0
_s = ng_foundation___unit___wood.interface.new_socket(name='Transform Rotation', in_out='INPUT', socket_type='NodeSocketRotation')
ng_foundation___unit___wood.interface.new_panel('Settings')
_s = ng_foundation___unit___wood.interface.new_socket(name='Depth', in_out='OUTPUT', socket_type='NodeSocketFloat')
_s.subtype = 'DISTANCE'
_s.default_value = 0.1
_s.min_value = 0.2
_s.max_value = 1e+04
_s = ng_foundation___unit___wood.interface.new_socket(name='Height', in_out='OUTPUT', socket_type='NodeSocketFloat')
_s.subtype = 'DISTANCE'
_s.default_value = -0.5
_s.min_value = 0.2
_s = ng_foundation___unit___wood.interface.new_socket(name='Depth', in_out='INPUT', socket_type='NodeSocketFloat')
_s.subtype = 'DISTANCE'
_s.default_value = 0.1
_s.min_value = 0.1
_s.max_value = 1e+04
_s = ng_foundation___unit___wood.interface.new_socket(name='Height', in_out='INPUT', socket_type='NodeSocketFloat')
_s.subtype = 'DISTANCE'
_s.default_value = 0.1
_s.min_value = 0.1
_N = ng_foundation___unit___wood.nodes; _L = ng_foundation___unit___wood.links
n0 = _N.new('NodeGroupOutput'); n0.name = 'Group Output'; n0.location = (200, 0)
n1 = _N.new('GeometryNodeViewer'); n1.name = 'Viewer'; n1.location = (200, 120)
n2 = _N.new('NodeGroupInput'); n2.name = 'Group Input'; n2.location = (200, -200)
n3 = _N.new('GeometryNodeJoinGeometry'); n3.name = 'Join Geometry'; n3.location = (0, 0)
n4 = _N.new('NodeGroupInput'); n4.name = 'Group Input.001'; n4.location = (0, -100)
n5 = _N.new('NodeGroupInput'); n5.name = 'Group Input.004'; n5.location = (-1500, 980)
n6 = _N.new('GeometryNodeGroup'); n6.name = 'Group.005'; n6.location = (-1500, 1180)
n6.width = 239
n6.node_tree = ng_blueprint___info
n7 = _N.new('GeometryNodeGroup'); n7.name = 'Group.010'; n7.location = (-1200, 1180)
n7.width = 238
n7.node_tree = ng_block
n7.inputs[2].default_value = -1.0
n7.inputs[3].default_value = 0.0
n7.inputs[4].default_value = -1.0
n7.inputs[8].default_value = mat_wood
n7.inputs[9].default_value = 1.0
n8 = _N.new('NodeGroupInput'); n8.name = 'Group Input.015'; n8.location = (-1200, 720)
n9 = _N.new('ShaderNodeMath'); n9.name = 'Math.015'; n9.location = (-1200, 760)
n9.hide = True
n9.operation = 'DIVIDE'
n9.inputs[1].default_value = 1.0
n10 = _N.new('GeometryNodeGroup'); n10.name = 'Group.020'; n10.location = (-900, 1180)
n10.width = 238
n10.node_tree = ng_block
n10.inputs[2].default_value = 0.0
n10.inputs[3].default_value = 0.0
n10.inputs[4].default_value = -1.0
n10.inputs[5].default_value = 0.0
n10.inputs[6].default_value = 0.0
n10.inputs[7].default_value = -1.0
n10.inputs[8].default_value = mat_cement
n11 = _N.new('NodeGroupInput'); n11.name = 'Group Input.024'; n11.location = (-900, 800)
n12 = _N.new('ShaderNodeMath'); n12.name = 'Math.034'; n12.location = (-900, 840)
n12.hide = True
n12.operation = 'SUBTRACT'
n13 = _N.new('GeometryNodeGroup'); n13.name = 'Group.021'; n13.location = (-600, 1180)
n13.width = 238
n13.node_tree = ng_block
n13.inputs[2].default_value = 0.0
n13.inputs[3].default_value = 0.0
n13.inputs[4].default_value = -1.0
n13.inputs[5].default_value = 0.0
n13.inputs[6].default_value = 0.0
n13.inputs[7].default_value = -1.0
n14 = _N.new('NodeGroupInput'); n14.name = 'Group Input.025'; n14.location = (-600, 760)
n15 = _N.new('ShaderNodeMath'); n15.name = 'Math.035'; n15.location = (-600, 840)
n15.hide = True
n15.operation = 'DIVIDE'
n15.inputs[1].default_value = 2.0
n16 = _N.new('ShaderNodeMath'); n16.name = 'Math.036'; n16.location = (-600, 800)
n16.hide = True
n16.operation = 'ABSOLUTE'
n17 = _N.new('GeometryNodeGroup'); n17.name = 'Group.022'; n17.location = (-300, 1180)
n17.width = 238
n17.node_tree = ng_block
n17.inputs[2].default_value = 0.0
n17.inputs[3].default_value = 0.0
n17.inputs[4].default_value = -1.0
n17.inputs[5].default_value = 0.0
n17.inputs[6].default_value = 0.0
n17.inputs[7].default_value = -1.0
n18 = _N.new('NodeGroupInput'); n18.name = 'Group Input.026'; n18.location = (-300, 720)
n19 = _N.new('ShaderNodeMath'); n19.name = 'Math.037'; n19.location = (-300, 800)
n19.hide = True
n19.operation = 'DIVIDE'
n19.inputs[1].default_value = 2.0
n20 = _N.new('ShaderNodeMath'); n20.name = 'Math.038'; n20.location = (-300, 760)
n20.hide = True
n20.operation = 'ABSOLUTE'
n21 = _N.new('ShaderNodeMath'); n21.name = 'Math.039'; n21.location = (-300, 840)
n21.hide = True
n21.operation = 'MULTIPLY'
n21.inputs[1].default_value = 2.0
n22 = _N.new('GeometryNodeGroup'); n22.name = 'Group.019'; n22.location = (-900, 0)
n22.width = 238
n22.node_tree = ng_block
n22.inputs[2].default_value = 0.0
n22.inputs[3].default_value = 0.0
n22.inputs[4].default_value = 1.0
n22.inputs[5].default_value = 0.0
n22.inputs[6].default_value = 0.0
n22.inputs[7].default_value = 1.0
n22.inputs[8].default_value = mat_wood
n22.inputs[9].default_value = 0.1
n23 = _N.new('NodeGroupInput'); n23.name = 'Group Input.030'; n23.location = (-900, -620)
n24 = _N.new('GeometryNodeGroup'); n24.name = 'Group'; n24.location = (-600, 0)
n24.node_tree = ng_set_origin
n25 = _N.new('NodeGroupInput'); n25.name = 'Group Input.007'; n25.location = (-600, -180)
n26 = _N.new('GeometryNodeGroup'); n26.name = 'Group.001'; n26.location = (-200, 0)
n26.node_tree = ng_set_parent
n27 = _N.new('NodeGroupInput'); n27.name = 'Group Input.008'; n27.location = (-200, -220)
n28 = _N.new('GeometryNodeTransform'); n28.name = 'Transform Geometry'; n28.location = (-400, 0)
n29 = _N.new('NodeGroupInput'); n29.name = 'Group Input.009'; n29.location = (-400, -120)
n30 = _N.new('ShaderNodeMath'); n30.name = 'Math.006'; n30.location = (-900, -580)
n30.mute = True
n30.hide = True
n30.operation = 'SUBTRACT'
n30.inputs[1].default_value = 0.35
_L.new(n3.outputs[0], n0.inputs[0])
_L.new(n4.outputs[0], n3.inputs[0])
_L.new(n7.outputs[0], n10.inputs[0])
_L.new(n11.outputs[10], n12.inputs[0])
_L.new(n7.outputs[5], n12.inputs[1])
_L.new(n7.outputs[3], n10.inputs[9])
_L.new(n7.outputs[4], n10.inputs[10])
_L.new(n9.outputs[0], n7.inputs[11])
_L.new(n12.outputs[0], n10.inputs[11])
_L.new(n10.outputs[0], n13.inputs[0])
_L.new(n10.outputs[3], n13.inputs[9])
_L.new(n10.outputs[4], n13.inputs[10])
_L.new(n16.outputs[0], n15.inputs[0])
_L.new(n15.outputs[0], n13.inputs[11])
_L.new(n20.outputs[0], n19.inputs[0])
_L.new(n19.outputs[0], n17.inputs[11])
_L.new(n13.outputs[0], n17.inputs[0])
_L.new(n13.outputs[3], n21.inputs[0])
_L.new(n21.outputs[0], n17.inputs[9])
_L.new(n13.outputs[4], n17.inputs[10])
_L.new(n10.outputs[2], n13.inputs[8])
_L.new(n13.outputs[2], n17.inputs[8])
_L.new(n8.outputs[9], n7.inputs[10])
_L.new(n8.outputs[5], n7.inputs[5])
_L.new(n8.outputs[6], n7.inputs[6])
_L.new(n8.outputs[7], n7.inputs[7])
_L.new(n26.outputs[0], n3.inputs[0])
_L.new(n22.outputs[0], n24.inputs[0])
_L.new(n25.outputs[5], n24.inputs[1])
_L.new(n25.outputs[6], n24.inputs[2])
_L.new(n25.outputs[7], n24.inputs[3])
_L.new(n2.outputs[9], n0.inputs[2])
_L.new(n2.outputs[10], n0.inputs[3])
_L.new(n27.outputs[4], n26.inputs[4])
_L.new(n27.outputs[3], n26.inputs[3])
_L.new(n27.outputs[2], n26.inputs[2])
_L.new(n27.outputs[1], n26.inputs[1])
_L.new(n3.outputs[0], n0.inputs[1])
_L.new(n29.outputs[8], n28.inputs[2])
_L.new(n24.outputs[0], n28.inputs[0])
_L.new(n28.outputs[0], n26.inputs[0])
_L.new(n23.outputs[9], n22.inputs[10])
_L.new(n23.outputs[10], n22.inputs[11])
n0.is_active_output = True
ng_foundation___perimeter___wood = bpy.data.node_groups.new('Foundation | Perimeter | Wood', 'GeometryNodeTree')
_s = ng_foundation___perimeter___wood.interface.new_socket(name='Geometry', in_out='OUTPUT', socket_type='NodeSocketGeometry')
_s = ng_foundation___perimeter___wood.interface.new_socket(name='Curve', in_out='OUTPUT', socket_type='NodeSocketGeometry')
_s = ng_foundation___perimeter___wood.interface.new_socket(name='Geometry', in_out='INPUT', socket_type='NodeSocketGeometry')
_s = ng_foundation___perimeter___wood.interface.new_socket(name='Curve', in_out='INPUT', socket_type='NodeSocketGeometry')
ng_foundation___perimeter___wood.interface.new_panel('Parent')
_s = ng_foundation___perimeter___wood.interface.new_socket(name='Parent', in_out='OUTPUT', socket_type='NodeSocketGeometry')
_s = ng_foundation___perimeter___wood.interface.new_socket(name='Parent', in_out='INPUT', socket_type='NodeSocketGeometry')
ng_foundation___perimeter___wood.interface.new_panel('Settings')
_s = ng_foundation___perimeter___wood.interface.new_socket(name='Depth', in_out='INPUT', socket_type='NodeSocketFloat')
_s.subtype = 'DISTANCE'
_s.default_value = 0.1
_s.min_value = 0.1
_s.max_value = 1e+04
_s = ng_foundation___perimeter___wood.interface.new_socket(name='Height', in_out='INPUT', socket_type='NodeSocketFloat')
_s.subtype = 'DISTANCE'
_s.default_value = 0.1
_s.min_value = 0.1
_N = ng_foundation___perimeter___wood.nodes; _L = ng_foundation___perimeter___wood.links
n0 = _N.new('NodeGroupOutput'); n0.name = 'Group Output'; n0.location = (340, 0)
n1 = _N.new('NodeGroupInput'); n1.name = 'Group Input'; n1.location = (-560, -180)
n2 = _N.new('GeometryNodeGroup'); n2.name = 'Group.008'; n2.location = (-360, -120)
n2.width = 237
n2.node_tree = ng_foundation___unit___wood
n2.inputs[2].default_value = 0.0
n2.inputs[3].default_value = 0.0
n2.inputs[4].default_value = 1.0
n2.inputs[5].default_value = 0.0
n2.inputs[6].default_value = 0.0
n2.inputs[7].default_value = 1.0
n2.inputs[8].default_value = (0.0, 0.0, 0.0)
n3 = _N.new('GeometryNodeInstanceOnPoints'); n3.name = 'Instance on Points'; n3.location = (-60, -20)
n4 = _N.new('GeometryNodeInputTangent'); n4.name = 'Curve Tangent.002'; n4.location = (-60, -340)
n5 = _N.new('FunctionNodeAlignEulerToVector'); n5.name = 'Align Euler to Vector.002'; n5.location = (-60, -160)
n5.axis = 'Y'
n6 = _N.new('GeometryNodeResampleCurve'); n6.name = 'Resample Curve'; n6.location = (-560, -20)
n6.keep_last_segment = False
n7 = _N.new('NodeGroupInput'); n7.name = 'Group Input.001'; n7.location = (340, -120)
n8 = _N.new('NodeGroupInput'); n8.name = 'Group Input.002'; n8.location = (-360, -660)
n9 = _N.new('NodeReroute'); n9.name = 'Reroute'; n9.location = (-60, -420)
n9.width = 16
n9.socket_idname = 'NodeSocketGeometry'
n10 = _N.new('NodeReroute'); n10.name = 'Reroute.001'; n10.location = (280, -280)
n10.width = 16
n10.socket_idname = 'NodeSocketGeometry'
n11 = _N.new('GeometryNodeJoinGeometry'); n11.name = 'Join Geometry'; n11.location = (140, 0)
n12 = _N.new('NodeGroupInput'); n12.name = 'Group Input.003'; n12.location = (140, -80)
n13 = _N.new('NodeReroute'); n13.name = 'Reroute.002'; n13.location = (64, -420)
n13.width = 16
n13.socket_idname = 'NodeSocketGeometry'
_L.new(n5.outputs[0], n3.inputs[5])
_L.new(n4.outputs[0], n5.inputs[2])
_L.new(n2.outputs[0], n3.inputs[2])
_L.new(n6.outputs[0], n3.inputs[0])
_L.new(n1.outputs[1], n6.inputs[0])
_L.new(n8.outputs[4], n2.inputs[10])
_L.new(n10.outputs[0], n0.inputs[2])
_L.new(n8.outputs[3], n2.inputs[9])
_L.new(n1.outputs[3], n6.inputs[3])
_L.new(n7.outputs[1], n0.inputs[1])
_L.new(n11.outputs[0], n0.inputs[0])
_L.new(n8.outputs[2], n2.inputs[1])
_L.new(n2.outputs[1], n9.inputs[0])
_L.new(n13.outputs[0], n10.inputs[0])
_L.new(n3.outputs[0], n11.inputs[0])
_L.new(n12.outputs[0], n11.inputs[0])
_L.new(n9.outputs[0], n13.inputs[0])
n0.is_active_output = True
ng_foundation___perimeter = bpy.data.node_groups.new('Foundation | Perimeter', 'GeometryNodeTree')
_s = ng_foundation___perimeter.interface.new_socket(name='Geometry', in_out='OUTPUT', socket_type='NodeSocketGeometry')
_s = ng_foundation___perimeter.interface.new_socket(name='Blueprint', in_out='OUTPUT', socket_type='NodeSocketGeometry')
_s = ng_foundation___perimeter.interface.new_socket(name='Geometry', in_out='INPUT', socket_type='NodeSocketGeometry')
_s = ng_foundation___perimeter.interface.new_socket(name='Blueprint', in_out='INPUT', socket_type='NodeSocketGeometry')
_s = ng_foundation___perimeter.interface.new_socket(name='Height', in_out='INPUT', socket_type='NodeSocketFloat')
_s.subtype = 'DISTANCE'
_s.default_value = 0.5
_s.min_value = 0.2
_s = ng_foundation___perimeter.interface.new_socket(name='Level', in_out='INPUT', socket_type='NodeSocketFloat')
_s.subtype = 'DISTANCE'
_s.default_value = -0.5
_s.max_value = -0.2
_N = ng_foundation___perimeter.nodes; _L = ng_foundation___perimeter.links
n0 = _N.new('NodeGroupOutput'); n0.name = 'Group Output'; n0.location = (480, 0)
n1 = _N.new('NodeGroupInput'); n1.name = 'Group Input'; n1.location = (-1920, -160)
n2 = _N.new('GeometryNodeViewer'); n2.name = 'Viewer'; n2.location = (480, 120)
n2.domain = 'POINT'
n3 = _N.new('GeometryNodeGroup'); n3.name = 'Group.004'; n3.location = (-1920, 0)
n3.width = 239
n3.node_tree = ng_blueprint___info
n4 = _N.new('GeometryNodeJoinGeometry'); n4.name = 'Join Geometry'; n4.location = (280, 0)
n5 = _N.new('NodeGroupInput'); n5.name = 'Group Input.004'; n5.location = (280, -100)
n6 = _N.new('NodeGroupInput'); n6.name = 'Group Input.005'; n6.location = (480, -120)
n7 = _N.new('GeometryNodeSplitEdges'); n7.name = 'Split Edges'; n7.location = (-1460, 0)
n8 = _N.new('GeometryNodeDeleteGeometry'); n8.name = 'Delete Geometry'; n8.location = (-1640, 0)
n8.domain = 'FACE'
n9 = _N.new('GeometryNodeMeshToCurve'); n9.name = 'Mesh to Curve.002'; n9.location = (-1280, 0)
n10 = _N.new('GeometryNodeDeleteGeometry'); n10.name = 'Delete Geometry.001'; n10.location = (-920, 0)
n10.mute = True
n11 = _N.new('FunctionNodeCompare'); n11.name = 'Compare'; n11.location = (-920, -280)
n11.data_type = 'INT'
n11.inputs[3].default_value = 1
n12 = _N.new('GeometryNodeInputIndex'); n12.name = 'Index'; n12.location = (-920, -440)
n13 = _N.new('FunctionNodeBooleanMath'); n13.name = 'Boolean Math'; n13.location = (-920, -160)
n13.mute = True
n13.operation = 'NOT'
n14 = _N.new('GeometryNodeSubdivideCurve'); n14.name = 'Subdivide Curve'; n14.location = (-1080, 0)
n14.mute = True
n15 = _N.new('GeometryNodeRealizeInstances'); n15.name = 'Realize Instances'; n15.location = (-120, 0)
n16 = _N.new('GeometryNodeMergeByDistance'); n16.name = 'Merge by Distance'; n16.location = (80, 0)
n17 = _N.new('GeometryNodeGroup'); n17.name = 'Group.010'; n17.location = (-720, 0)
n17.width = 237
n17.node_tree = ng_foundation___perimeter___base
n17.inputs[3].default_value = 0.2
n18 = _N.new('NodeGroupInput'); n18.name = 'Group Input.003'; n18.location = (-720, -320)
n19 = _N.new('GeometryNodeGroup'); n19.name = 'Group.011'; n19.location = (-420, 0)
n19.width = 237
n19.node_tree = ng_foundation___perimeter___wood
n19.inputs[3].default_value = 0.1
n19.inputs[4].default_value = 0.1
n20 = _N.new('NodeGroupInput'); n20.name = 'Group Input.006'; n20.location = (-420, -320)
_L.new(n1.outputs[1], n3.inputs[0])
_L.new(n4.outputs[0], n0.inputs[0])
_L.new(n6.outputs[1], n0.inputs[1])
_L.new(n5.outputs[0], n4.inputs[0])
_L.new(n16.outputs[0], n4.inputs[0])
_L.new(n8.outputs[0], n7.inputs[0])
_L.new(n3.outputs[0], n8.inputs[0])
_L.new(n7.outputs[0], n9.inputs[0])
_L.new(n14.outputs[0], n10.inputs[0])
_L.new(n12.outputs[0], n11.inputs[0])
_L.new(n12.outputs[0], n11.inputs[2])
_L.new(n4.outputs[0], n2.inputs[0])
_L.new(n11.outputs[0], n13.inputs[0])
_L.new(n13.outputs[0], n10.inputs[1])
_L.new(n9.outputs[0], n14.inputs[0])
_L.new(n15.outputs[0], n16.inputs[0])
_L.new(n10.outputs[0], n17.inputs[1])
_L.new(n19.outputs[0], n15.inputs[0])
_L.new(n17.outputs[1], n19.inputs[1])
_L.new(n17.outputs[0], n19.inputs[0])
_L.new(n17.outputs[2], n19.inputs[2])
_L.new(n18.outputs[2], n17.inputs[4])
_L.new(n18.outputs[3], n17.inputs[5])
n0.is_active_output = True
ng_foundation = bpy.data.node_groups.new('Foundation', 'GeometryNodeTree')
_s = ng_foundation.interface.new_socket(name='Geometry', in_out='OUTPUT', socket_type='NodeSocketGeometry')
_s = ng_foundation.interface.new_socket(name='Blueprint', in_out='OUTPUT', socket_type='NodeSocketGeometry')
_s = ng_foundation.interface.new_socket(name='Geometry', in_out='INPUT', socket_type='NodeSocketGeometry')
_s = ng_foundation.interface.new_socket(name='Blueprint', in_out='INPUT', socket_type='NodeSocketGeometry')
_s = ng_foundation.interface.new_socket(name='Height', in_out='INPUT', socket_type='NodeSocketFloat')
_s.subtype = 'DISTANCE'
_s.default_value = 0.5
_s.min_value = 0.2
_s = ng_foundation.interface.new_socket(name='Level', in_out='INPUT', socket_type='NodeSocketFloat')
_s.subtype = 'DISTANCE'
_s.default_value = -0.5
_s.max_value = -0.2
_N = ng_foundation.nodes; _L = ng_foundation.links
n0 = _N.new('NodeGroupOutput'); n0.name = 'Group Output'; n0.location = (200, 0)
n1 = _N.new('GeometryNodeViewer'); n1.name = 'Viewer'; n1.location = (200, 120)
n2 = _N.new('NodeGroupInput'); n2.name = 'Group Input'; n2.location = (200, -100)
n3 = _N.new('GeometryNodeGroup'); n3.name = 'Group.002'; n3.location = (-420, 0)
n3.node_tree = ng_set_layer
n4 = _N.new('GeometryNodeJoinGeometry'); n4.name = 'Join Geometry'; n4.location = (0, 0)
n5 = _N.new('NodeGroupInput'); n5.name = 'Group Input.001'; n5.location = (0, -100)
n6 = _N.new('GeometryNodeGroup'); n6.name = 'Group'; n6.location = (-420, -140)
n6.node_tree = ng_layer___type
n7 = _N.new('GeometryNodeSetPosition'); n7.name = 'Set Position.005'; n7.location = (-620, 0)
n7.mute = True
n8 = _N.new('NodeGroupInput'); n8.name = 'Group Input.006'; n8.location = (-620, -200)
n9 = _N.new('ShaderNodeCombineXYZ'); n9.name = 'Combine XYZ.001'; n9.location = (-620, -160)
n9.hide = True
n10 = _N.new('GeometryNodeGroup'); n10.name = 'Group.003'; n10.location = (-1000, 900)
n10.width = 237
n10.node_tree = ng_foundation___unit___join
n10.inputs[2].default_value = 0.0
n10.inputs[3].default_value = 1.0
n10.inputs[4].default_value = 0.0
n10.inputs[5].default_value = 0.0
n10.inputs[6].default_value = 1.0
n10.inputs[7].default_value = 0.0
n10.inputs[8].default_value = (0.0, 0.0, 0.0)
n10.inputs[9].default_value = False
n10.inputs[10].default_value = False
n10.inputs[11].default_value = False
n10.inputs[12].default_value = 0.2
n11 = _N.new('NodeGroupInput'); n11.name = 'Group Input.007'; n11.location = (-1300, 360)
n12 = _N.new('GeometryNodeGroup'); n12.name = 'Group.005'; n12.location = (-1300, 900)
n12.width = 237
n12.node_tree = ng_foundation___unit___base
n12.inputs[2].default_value = 0.0
n12.inputs[3].default_value = 0.0
n12.inputs[4].default_value = 0.0
n12.inputs[5].default_value = 0.0
n12.inputs[6].default_value = 1.0
n12.inputs[7].default_value = 0.0
n12.inputs[8].default_value = (0.0, 0.0, 0.0)
n12.inputs[9].default_value = 0.2
n13 = _N.new('GeometryNodeGroup'); n13.name = 'Group.006'; n13.location = (-1000, 1460)
n13.width = 237
n13.node_tree = ng_foundation___unit___join
n13.inputs[2].default_value = 0.0
n13.inputs[3].default_value = 0.0
n13.inputs[4].default_value = 0.0
n13.inputs[5].default_value = 0.0
n13.inputs[6].default_value = 0.0
n13.inputs[7].default_value = 0.0
n13.inputs[8].default_value = (0.0, 0.0, 0.0)
n13.inputs[9].default_value = False
n13.inputs[10].default_value = False
n13.inputs[11].default_value = False
n13.inputs[12].default_value = 0.84
n13.inputs[13].default_value = 1.63
n13.inputs[14].default_value = -1.43
n14 = _N.new('GeometryNodeGroup'); n14.name = 'Group.007'; n14.location = (-1780, 880)
n14.width = 237
n14.node_tree = ng_foundation___unit___base
n14.inputs[2].default_value = 0.0
n14.inputs[3].default_value = 0.0
n14.inputs[4].default_value = 0.0
n14.inputs[5].default_value = 0.0
n14.inputs[6].default_value = 0.0
n14.inputs[7].default_value = 0.0
n14.inputs[8].default_value = (0.0, 0.0, 0.0)
n14.inputs[9].default_value = 0.2
n14.inputs[10].default_value = 0.5
n14.inputs[11].default_value = -0.5
n15 = _N.new('NodeGroupInput'); n15.name = 'Group Input.008'; n15.location = (-1780, 440)
n16 = _N.new('GeometryNodeGroup'); n16.name = 'Group.001'; n16.location = (-920, 0)
n16.width = 236
n16.node_tree = ng_foundation___perimeter
n17 = _N.new('NodeGroupInput'); n17.name = 'Group Input.009'; n17.location = (-920, -200)
n18 = _N.new('GeometryNodeGeometryToInstance'); n18.name = 'Geometry to Instance'; n18.location = (-220, 0)
_L.new(n2.outputs[1], n0.inputs[1])
_L.new(n4.outputs[0], n0.inputs[0])
_L.new(n18.outputs[0], n4.inputs[0])
_L.new(n5.outputs[0], n4.inputs[0])
_L.new(n6.outputs[0], n3.inputs[1])
_L.new(n9.outputs[0], n7.inputs[3])
_L.new(n8.outputs[2], n9.inputs[2])
_L.new(n7.outputs[0], n3.inputs[0])
_L.new(n11.outputs[2], n12.inputs[10])
_L.new(n11.outputs[3], n12.inputs[11])
_L.new(n12.outputs[0], n10.inputs[0])
_L.new(n12.outputs[1], n10.inputs[1])
_L.new(n12.outputs[4], n10.inputs[14])
_L.new(n12.outputs[3], n10.inputs[13])
_L.new(n17.outputs[2], n16.inputs[2])
_L.new(n17.outputs[3], n16.inputs[3])
_L.new(n4.outputs[0], n1.inputs[0])
_L.new(n16.outputs[0], n7.inputs[0])
_L.new(n3.outputs[0], n18.inputs[0])
_L.new(n17.outputs[1], n16.inputs[1])
n0.is_active_output = True
ng_blueprint = bpy.data.node_groups.new('Blueprint', 'GeometryNodeTree')
_s = ng_blueprint.interface.new_socket(name='Blueprint', in_out='OUTPUT', socket_type='NodeSocketGeometry')
_s = ng_blueprint.interface.new_socket(name='Geometry', in_out='INPUT', socket_type='NodeSocketGeometry')
_s = ng_blueprint.interface.new_socket(name='Level', in_out='INPUT', socket_type='NodeSocketFloat')
_s.subtype = 'DISTANCE'
_N = ng_blueprint.nodes; _L = ng_blueprint.links
n0 = _N.new('NodeGroupOutput'); n0.name = 'Group Output'; n0.location = (200, 0)
n1 = _N.new('GeometryNodeSetPosition'); n1.name = 'Set Position'; n1.location = (0, 0)
n2 = _N.new('GeometryNodeInputPosition'); n2.name = 'Position'; n2.location = (0, -200)
n3 = _N.new('ShaderNodeVectorMath'); n3.name = 'Vector Math'; n3.location = (0, -160)
n3.hide = True
n3.operation = 'MULTIPLY'
n3.inputs[1].default_value = (1.0, 1.0, 0.0)
n4 = _N.new('NodeGroupInput'); n4.name = 'Group Input.001'; n4.location = (0, -320)
n5 = _N.new('GeometryNodeViewer'); n5.name = 'Viewer'; n5.location = (200, 120)
n6 = _N.new('ShaderNodeCombineXYZ'); n6.name = 'Combine XYZ'; n6.location = (0, -280)
n6.hide = True
_L.new(n2.outputs[0], n3.inputs[0])
_L.new(n3.outputs[0], n1.inputs[2])
_L.new(n4.outputs[0], n1.inputs[0])
_L.new(n1.outputs[0], n5.inputs[0])
_L.new(n1.outputs[0], n0.inputs[0])
_L.new(n6.outputs[0], n1.inputs[3])
_L.new(n4.outputs[1], n6.inputs[2])
n0.is_active_output = True
ng_blueprint___debug = bpy.data.node_groups.new('Blueprint | Debug', 'GeometryNodeTree')
_s = ng_blueprint___debug.interface.new_socket(name='Geometry', in_out='OUTPUT', socket_type='NodeSocketGeometry')
_s = ng_blueprint___debug.interface.new_socket(name='Blueprint', in_out='OUTPUT', socket_type='NodeSocketGeometry')
_s = ng_blueprint___debug.interface.new_socket(name='Geometry', in_out='INPUT', socket_type='NodeSocketGeometry')
_s = ng_blueprint___debug.interface.new_socket(name='Blueprint', in_out='INPUT', socket_type='NodeSocketGeometry')
ng_blueprint___debug.is_modifier = True
_N = ng_blueprint___debug.nodes; _L = ng_blueprint___debug.links
n0 = _N.new('NodeGroupInput'); n0.name = 'Group Input'; n0.location = (-2460, 0)
n1 = _N.new('NodeGroupOutput'); n1.name = 'Group Output'; n1.location = (200, 0)
n2 = _N.new('GeometryNodeMeshUVSphere'); n2.name = 'UV Sphere'; n2.location = (30, -140)
n2.inputs[0].default_value = 4
n2.inputs[1].default_value = 2
n3 = _N.new('GeometryNodeMeshCube'); n3.name = 'Cube'; n3.location = (30, -300)
n3.inputs[0].default_value = (2.0, 2.0, 2.0)
n4 = _N.new('GeometryNodeTransform'); n4.name = 'Transform Geometry'; n4.location = (210, -200)
n4.inputs[1].default_value = (0.0, 0.0, -1.0)
n5 = _N.new('GeometryNodeMeshBoolean'); n5.name = 'Mesh Boolean'; n5.location = (370, -40)
n5.solver = 'EXACT'
n6 = _N.new('NodeFrame'); n6.name = 'Frame'; n6.location = (-1040, -180)
n6.width = 750
n7 = _N.new('GeometryNodeViewer'); n7.name = 'Viewer'; n7.location = (200, 120)
n8 = _N.new('GeometryNodeJoinGeometry'); n8.name = 'Join Geometry'; n8.location = (0, 0)
n9 = _N.new('NodeGroupInput'); n9.name = 'Group Input.001'; n9.location = (0, -100)
n10 = _N.new('GeometryNodeInstanceOnPoints'); n10.name = 'Instance on Points'; n10.location = (-180, 0)
n11 = _N.new('FunctionNodeAlignEulerToVector'); n11.name = 'Align Euler to Vector'; n11.location = (-180, -280)
n11.axis = 'Z'
n12 = _N.new('GeometryNodeInputTangent'); n12.name = 'Curve Tangent'; n12.location = (-180, -460)
n13 = _N.new('GeometryNodeMeshToCurve'); n13.name = 'Mesh to Curve'; n13.location = (-1740, 0)
n13.mute = True
n14 = _N.new('GeometryNodeResampleCurve'); n14.name = 'Resample Curve'; n14.location = (-460, 0)
n14.keep_last_segment = False
n14.inputs[2].default_value = 3
n14.inputs[3].default_value = 0.5
n15 = _N.new('GeometryNodeTransform'); n15.name = 'Transform Geometry.001'; n15.location = (580, -30)
n15.inputs[3].default_value = (0.07, 0.07, 0.07)
n16 = _N.new('GeometryNodeSplitEdges'); n16.name = 'Split Edges'; n16.location = (-2100, 0)
n17 = _N.new('GeometryNodeDeleteGeometry'); n17.name = 'Delete Geometry'; n17.location = (-2280, 0)
n17.domain = 'FACE'
n18 = _N.new('GeometryNodeDeleteGeometry'); n18.name = 'Delete Geometry.001'; n18.location = (-1920, 0)
n18.mute = True
n18.domain = 'EDGE'
n19 = _N.new('FunctionNodeCompare'); n19.name = 'Compare'; n19.location = (-1920, -160)
n19.operation = 'EQUAL'
n19.data_type = 'INT'
n19.inputs[3].default_value = 3
n20 = _N.new('GeometryNodeDeleteGeometry'); n20.name = 'Delete Geometry.002'; n20.location = (-1560, 0)
n20.mute = True
n20.domain = 'CURVE'
n21 = _N.new('FunctionNodeCompare'); n21.name = 'Compare.001'; n21.location = (-1560, -140)
n21.data_type = 'INT'
n21.inputs[3].default_value = 2
n22 = _N.new('GeometryNodeSplineParameter'); n22.name = 'Spline Parameter'; n22.location = (-1560, -300)
n23 = _N.new('GeometryNodeInputIndex'); n23.name = 'Index'; n23.location = (-1920, -320)
n24 = _N.new('GeometryNodeJoinGeometry'); n24.name = 'Join Geometry.001'; n24.location = (-840, 0)
n24.mute = True
n25 = _N.new('GeometryNodeSetSplineCyclic'); n25.name = 'Set Spline Cyclic'; n25.location = (-1220, 0)
n25.mute = True
n25.inputs[2].default_value = True
n26 = _N.new('GeometryNodeCurveSplineType'); n26.name = 'Set Spline Type'; n26.location = (-1380, 0)
n26.mute = True
n26.spline_type = 'CATMULL_ROM'
n27 = _N.new('NodeReroute'); n27.name = 'Reroute'; n27.location = (-640, 40)
n27.width = 16
n27.socket_idname = 'NodeSocketGeometry'
n28 = _N.new('GeometryNodeMeshToCurve'); n28.name = 'Mesh to Curve.001'; n28.location = (-640, 0)
n29 = _N.new('NodeGroupInput'); n29.name = 'Group Input.002'; n29.location = (200, -100)
n2.parent = n6
n3.parent = n6
n4.parent = n6
n5.parent = n6
n15.parent = n6
_L.new(n8.outputs[0], n1.inputs[0])
_L.new(n2.outputs[0], n5.inputs[0])
_L.new(n4.outputs[0], n5.inputs[1])
_L.new(n3.outputs[0], n4.inputs[0])
_L.new(n27.outputs[0], n7.inputs[0])
_L.new(n9.outputs[0], n8.inputs[0])
_L.new(n14.outputs[0], n10.inputs[0])
_L.new(n15.outputs[0], n10.inputs[2])
_L.new(n11.outputs[0], n10.inputs[5])
_L.new(n12.outputs[0], n11.inputs[2])
_L.new(n5.outputs[0], n15.inputs[0])
_L.new(n18.outputs[0], n13.inputs[0])
_L.new(n17.outputs[0], n16.inputs[0])
_L.new(n16.outputs[0], n18.inputs[0])
_L.new(n19.outputs[0], n18.inputs[1])
_L.new(n21.outputs[0], n20.inputs[1])
_L.new(n28.outputs[0], n14.inputs[0])
_L.new(n13.outputs[0], n20.inputs[0])
_L.new(n22.outputs[2], n21.inputs[2])
_L.new(n23.outputs[0], n19.inputs[2])
_L.new(n25.outputs[0], n24.inputs[0])
_L.new(n26.outputs[0], n25.inputs[0])
_L.new(n20.outputs[0], n26.inputs[0])
_L.new(n24.outputs[0], n27.inputs[0])
_L.new(n24.outputs[0], n28.inputs[0])
_L.new(n0.outputs[1], n17.inputs[0])
_L.new(n10.outputs[0], n8.inputs[0])
_L.new(n29.outputs[1], n1.inputs[1])
n1.is_active_output = True
ng_test___foundation = bpy.data.node_groups.new('Test | Foundation', 'GeometryNodeTree')
_s = ng_test___foundation.interface.new_socket(name='Geometry', in_out='OUTPUT', socket_type='NodeSocketGeometry')
_s = ng_test___foundation.interface.new_socket(name='Geometry', in_out='INPUT', socket_type='NodeSocketGeometry')
ng_test___foundation.is_modifier = True
_N = ng_test___foundation.nodes; _L = ng_test___foundation.links
n0 = _N.new('NodeGroupInput'); n0.name = 'Group Input'; n0.location = (-840, 0)
n1 = _N.new('NodeGroupOutput'); n1.name = 'Group Output'; n1.location = (200, 0)
n2 = _N.new('GeometryNodeGroup'); n2.name = 'Group'; n2.location = (-80, 0)
n2.width = 220
n2.node_tree = ng_foundation
n2.inputs[2].default_value = 0.5
n2.inputs[3].default_value = -0.5
n3 = _N.new('GeometryNodeGroup'); n3.name = 'Group.001'; n3.location = (-640, 0)
n3.width = 221
n3.node_tree = ng_blueprint
n3.inputs[1].default_value = 0.0
n4 = _N.new('GeometryNodeViewer'); n4.name = 'Viewer'; n4.location = (200, 120)
n5 = _N.new('GeometryNodeGroup'); n5.name = 'Group.002'; n5.location = (-360, 0)
n5.width = 221
n5.node_tree = ng_blueprint___debug
_L.new(n2.outputs[0], n1.inputs[0])
_L.new(n0.outputs[0], n3.inputs[0])
_L.new(n2.outputs[0], n4.inputs[0])
_L.new(n5.outputs[0], n2.inputs[0])
_L.new(n5.outputs[1], n2.inputs[1])
_L.new(n3.outputs[0], n5.inputs[1])
_L.new(n3.outputs[0], n5.inputs[0])
n1.is_active_output = True

# ---- material node trees
mat_material.use_nodes = True; mat_material.node_tree.nodes.clear()
_N = mat_material.node_tree.nodes; _L = mat_material.node_tree.links
n0 = _N.new('ShaderNodeBsdfPrincipled'); n0.name = 'Principled BSDF'; n0.location = (10, 300)
n0.inputs[3].default_value = 1.45
n1 = _N.new('ShaderNodeOutputMaterial'); n1.name = 'Material Output'; n1.location = (300, 300)
_L.new(n0.outputs[0], n1.inputs[0])
n1.is_active_output = True
mat_cement.use_nodes = True; mat_cement.node_tree.nodes.clear()
_N = mat_cement.node_tree.nodes; _L = mat_cement.node_tree.links
n0 = _N.new('ShaderNodeBsdfPrincipled'); n0.name = 'Principled BSDF'; n0.location = (10, 300)
n0.inputs[0].default_value = (0.3003, 0.3003, 0.3003, 1.0)
n0.inputs[3].default_value = 1.45
n1 = _N.new('ShaderNodeOutputMaterial'); n1.name = 'Material Output'; n1.location = (300, 300)
_L.new(n0.outputs[0], n1.inputs[0])
n1.is_active_output = True
mat_wood.use_nodes = True; mat_wood.node_tree.nodes.clear()
_N = mat_wood.node_tree.nodes; _L = mat_wood.node_tree.links
n0 = _N.new('ShaderNodeBsdfPrincipled'); n0.name = 'Principled BSDF'; n0.location = (10, 300)
n0.inputs[0].default_value = (0.7904, 0.4893, 0.235, 1.0)
n0.inputs[3].default_value = 1.45
n1 = _N.new('ShaderNodeOutputMaterial'); n1.name = 'Material Output'; n1.location = (300, 300)
_L.new(n0.outputs[0], n1.inputs[0])
n1.is_active_output = True

# ---- world
world_main = bpy.data.worlds.new('Main'); scene.world = world_main
world_main.use_nodes = True; world_main.node_tree.nodes.clear()
_N = world_main.node_tree.nodes; _L = world_main.node_tree.links
n0 = _N.new('ShaderNodeOutputWorld'); n0.name = 'World Output'; n0.location = (300, 300)
n1 = _N.new('ShaderNodeBackground'); n1.name = 'Background'; n1.location = (80, 300)
n1.inputs[1].default_value = 0.1
n2 = _N.new('ShaderNodeTexSky'); n2.name = 'Sky Texture'; n2.location = (-140, 300)
n2.sun_elevation = 1.555
_L.new(n1.outputs[0], n0.inputs[0])
_L.new(n2.outputs[0], n1.inputs[0])
n0.is_active_output = True
world_main.color = (0.05088, 0.05088, 0.05088)
world_main.use_sun_shadow = False
world_main.sun_shadow_jitter_overblur = 0.0

# ---- meshes
me_plane = bpy.data.meshes.new('Plane')
me_plane.from_pydata([(-1.0, -1.0, 0.0), (1.0, -1.0, 0.0), (1.0, 1.0, 0.0), (-1.0, 1.0, 0.0), (-1.0, -1.0, 0.0)], [(1, 0), (2, 1), (3, 2), (4, 3)], [])
_uv = me_plane.uv_layers.new(name='UVMap')
_uv.uv.foreach_set('vector', [])
me_plane.update()
me_plane_001 = bpy.data.meshes.new('Plane.001')
me_plane_001.from_pydata([(-1.0, -1.0, 0.0), (1.0, -1.0, 0.0), (1.0, 1.0, 0.0), (-1.0, 1.0, 0.0)], [], [(1, 2, 3, 0)])
_uv = me_plane_001.uv_layers.new(name='UVMap')
_uv.uv.foreach_set('vector', [0.0, 0.0, 0.0, 0.0, 0.0, 0.0, 0.0, 0.0])
me_plane_001.update()
me_plane_002 = bpy.data.meshes.new('Plane.002')
me_plane_002.from_pydata([(-1.0, -1.0, 0.0), (1.0, -1.0, 0.0), (1.0, 1.0, 0.0)], [(1, 0), (2, 1)], [])
_uv = me_plane_002.uv_layers.new(name='UVMap')
_uv.uv.foreach_set('vector', [])
me_plane_002.update()
me_plane_004 = bpy.data.meshes.new('Plane.004')
me_plane_004.from_pydata([(-1.0, -1.0, 0.0), (1.0, -1.0, 0.0)], [(1, 0)], [])
_uv = me_plane_004.uv_layers.new(name='UVMap')
_uv.uv.foreach_set('vector', [])
me_plane_004.update()
me_plane_005 = bpy.data.meshes.new('Plane.005')
me_plane_005.from_pydata([(-1.0, -1.0, 0.0), (1.0, -1.0, 0.0), (1.0, 1.0, 0.0), (-1.0, 1.0, 0.0), (3.0, -1.0, 0.0), (3.0, 1.0, 0.0)], [], [(1, 2, 3, 0), (2, 1, 4, 5)])
_uv = me_plane_005.uv_layers.new(name='UVMap')
_uv.uv.foreach_set('vector', [0.0, 0.0, 0.0, 0.0, 0.0, 0.0, 0.0, 0.0, 0.0, 0.0, 0.0, 0.0, 0.0, 0.0, 0.0, 0.0])
me_plane_005.materials.append(mat_material)
me_plane_005.materials.append(mat_cement)
me_plane_005.materials.append(mat_wood)
me_plane_005.update()
me_plane_006 = bpy.data.meshes.new('Plane.006')
me_plane_006.from_pydata([(-1.0, 1.0, 0.0), (1.0, 1.0, 0.0), (1.0, -1.0, 0.0), (-1.0, -1.0, 0.0), (3.0, 1.0, 0.0), (3.0, -1.0, 0.0), (1.0, -3.0, 0.0), (3.0, -3.0, 0.0)], [], [(1, 2, 3, 0), (2, 1, 4, 5), (2, 5, 7, 6)])
_uv = me_plane_006.uv_layers.new(name='UVMap')
_uv.uv.foreach_set('vector', [0.0, 0.0, 0.0, 0.0, 0.0, 0.0, 0.0, 0.0, 0.0, 0.0, 0.0, 0.0, 0.0, 0.0, 0.0, 0.0, 0.0, 0.0, 0.0, 0.0, 0.0, 0.0, 0.0, 0.0])
me_plane_006.update()
arm_skeleton_rigify_metarig_armature = bpy.data.armatures.new('skeleton-rigify-metarig-armature')  # bones are not reproduced

# ---- objects
ob_li_environment_startup = bpy.data.objects.new('LI-environment_startup', None)
ob_rig_skeleton_metarig = bpy.data.objects.new('RIG-skeleton-metarig', arm_skeleton_rigify_metarig_armature)
ob_test_room_003 = bpy.data.objects.new('test-room.003', me_plane)
ob_test_room_004 = bpy.data.objects.new('test-room.004', me_plane_001)
ob_test_room_002 = bpy.data.objects.new('test-room.002', me_plane_002)
ob_test_room_001 = bpy.data.objects.new('test-room.001', me_plane_004)
ob_test_room_005 = bpy.data.objects.new('test-room.005', me_plane_005)
ob_test_room_006 = bpy.data.objects.new('test-room.006', me_plane_006)

# ---- transforms, parenting, visibility, modifiers, constraints
ob_li_environment_startup.location = (0.0, 0.0, 0.0)
ob_rig_skeleton_metarig.location = (0.0, 0.0, 0.0)
ob_test_room_003.location = (3.0, 2.0, 0.0)
_m = ob_test_room_003.modifiers.new('GeometryNodes.001', 'NODES')
_m.node_group = ng_test___foundation
ob_test_room_004.location = (-5.0, -2.0, 0.0)
_m = ob_test_room_004.modifiers.new('GeometryNodes', 'NODES')
_m.node_group = ng_test___foundation
ob_test_room_002.location = (0.0, 2.0, 0.0)
_m = ob_test_room_002.modifiers.new('GeometryNodes', 'NODES')
_m.node_group = ng_test___foundation
ob_test_room_001.location = (-3.0, 2.0, 0.0)
_m = ob_test_room_001.modifiers.new('GeometryNodes', 'NODES')
_m.node_group = ng_test___foundation
ob_test_room_005.location = (-2.0, -2.0, 0.0)
_m = ob_test_room_005.modifiers.new('GeometryNodes.001', 'NODES')
_m.node_group = ng_test___foundation
ob_test_room_006.location = (3.0, -2.0, 0.0)
_m = ob_test_room_006.modifiers.new('GeometryNodes.001', 'NODES')
_m.node_group = ng_test___foundation

# ---- collection membership
col_environment.objects.link(ob_li_environment_startup)
col_assets.objects.link(ob_rig_skeleton_metarig)
col_tests.objects.link(ob_test_room_003)
col_tests.objects.link(ob_test_room_004)
col_tests.objects.link(ob_test_room_002)
col_tests.objects.link(ob_test_room_001)
col_tests.objects.link(ob_test_room_005)
col_tests.objects.link(ob_test_room_006)
def _layer_coll(name, lc=None):
    lc = lc or bpy.context.view_layer.layer_collection
    for c in lc.children:
        if c.name == name: return c
        r = _layer_coll(name, c)
        if r: return r
_layer_coll('Environment').exclude = True
_layer_coll('Assets').exclude = True

# ---- scene / render settings (as saved in the file)
scene.frame_start = 1; scene.frame_end = 300; scene.frame_set(0)
scene.render.engine = 'CYCLES'
scene.render.resolution_x = 1080
scene.render.fps = 30
scene.render.use_border = True
scene.render.use_simplify = True
scene.render.use_persistent_data = True
scene.cycles.feature_set = 'EXPERIMENTAL'
scene.cycles.samples = 128
scene.cycles.sampling_pattern = 'TABULATED_SOBOL'
scene.cycles.volume_step_rate = 0.1
scene.cycles.volume_preview_step_rate = 0.1
scene.cycles.volume_max_steps = 128
scene.cycles.debug_bvh_time_steps = 2
scene.view_settings.view_transform = 'Standard'
bpy.context.view_layer.update()

# ---- added for rendering (the .blend has no active camera): camera
cam_auto = bpy.data.cameras.new('AutoCamera')
cam_auto.lens = 50.0
cam_auto.sensor_width = 36.0
cam_auto.clip_end = 1000.0
ob_auto_camera = bpy.data.objects.new('AutoCamera', cam_auto)
scene.collection.objects.link(ob_auto_camera)
ob_auto_camera.location = (13.3438, -17.0125, 10.675)
ob_auto_camera.rotation_euler = (1.09748, -7.21219e-08, 0.694738)
scene.camera = ob_auto_camera
bpy.context.view_layer.update()
